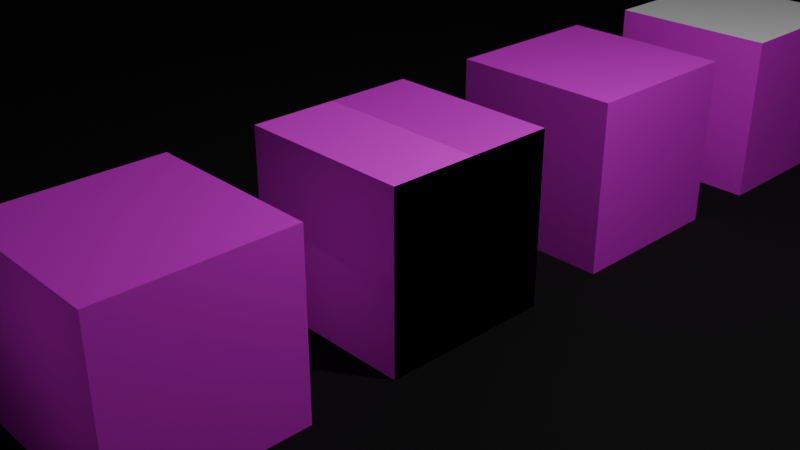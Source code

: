 # Source: Minecraft_Block.blend  (saved by Blender 4.3.34; exported with 4.5.12 LTS)
import bpy
from mathutils import Matrix  # noqa: F401  (used for matrix-valued properties, if any)

bpy.ops.wm.read_factory_settings(use_empty=True)
scene = bpy.context.scene
scene.name = 'Scene'

# ---- collections
col_collection = bpy.data.collections.new('Collection'); scene.collection.children.link(col_collection)

# ---- images (referenced by path relative to the original .blend; pixels are not part of the script)
import os
ASSET_DIR = os.environ.get("B2B_ASSET_DIR", "")  # directory of the original .blend (textures are referenced by path, not embedded)
HERE = os.path.dirname(os.path.abspath(__file__))  # packed textures are extracted next to this script under _unpacked/

def load_image(name, relpath, width, height, colorspace="sRGB"):
    """Load a texture the original file referenced (path relative to the .blend, or extracted next to this script)."""
    p = next((c for c in (os.path.join(HERE, relpath), os.path.join(ASSET_DIR, relpath)) if relpath and os.path.exists(c)), "")
    if p:
        img = bpy.data.images.load(p, check_existing=True)
        img.name = name
    else:  # same state as the original file: an image datablock whose file is absent (Cycles renders it pink)
        img = bpy.data.images.new(name, width, height)
        img.source = "FILE"
        img.filepath = "//" + (relpath or name)
    img.colorspace_settings.name = colorspace
    return img
img_dirt_29_je2_be2_webp = load_image('Dirt_29_JE2_BE2.webp', 'Dirt_29_JE2_BE2.webp', 1024, 1024, 'sRGB')
img_grass_block_29_je2_be2_webp = load_image('Grass_Block_29_JE2_BE2.webp', 'Grass_Block_29_JE2_BE2.webp', 1024, 1024, 'sRGB')
img_azalea_29_je1_webp = load_image('Azalea_29_JE1.webp', 'Azalea_29_JE1.webp', 1024, 1024, 'sRGB')
img_grass_block_side_png = load_image('grass_block_side.png', 'grass_block_side.png', 1024, 1024, 'sRGB')
img_cobblestone_png = load_image('cobblestone.png', 'cobblestone.png', 1024, 1024, 'sRGB')
img_dirt_png = load_image('dirt.png', 'dirt.png', 1024, 1024, 'sRGB')
img_oak_planks_png = load_image('oak_planks.png', 'oak_planks.png', 1024, 1024, 'sRGB')
img_stone_png = load_image('stone.png', 'stone.png', 1024, 1024, 'sRGB')

# ---- materials (node trees are filled in below, after node groups)
mat_dirt = bpy.data.materials.new('Dirt')
mat_dirt.alpha_threshold = 0.0
mat_dirt.roughness = 0.5
mat_dirt.line_color = (0.0, 0.0, 0.0, 1.0)
mat_grass_side = bpy.data.materials.new('Grass Side')
mat_grass_top = bpy.data.materials.new('Grass Top')
mat_material_003 = bpy.data.materials.new('Material.003')
mat_material_003.roughness = 0.5257
mat_material_004 = bpy.data.materials.new('Material.004')
mat_material_004.roughness = 0.5257
mat_material_007 = bpy.data.materials.new('Material.007')
mat_material_007.roughness = 0.5257
mat_material = bpy.data.materials.new('Material')
mat_material.roughness = 0.5257
mat_material_002 = bpy.data.materials.new('Material.002')
mat_material_002.roughness = 0.5257
mat_material_008 = bpy.data.materials.new('Material.008')
mat_material_008.diffuse_color = (0.0, 0.0, 0.0, 1.0)
mat_material_008.roughness = 1.0
mat_material_005 = bpy.data.materials.new('Material.005')
mat_material_005.roughness = 0.5257

# ---- material node trees
mat_dirt.use_nodes = True; mat_dirt.node_tree.nodes.clear()
_N = mat_dirt.node_tree.nodes; _L = mat_dirt.node_tree.links
n0 = _N.new('ShaderNodeOutputMaterial'); n0.name = 'Material Output'; n0.location = (300, 300)
n1 = _N.new('ShaderNodeBsdfPrincipled'); n1.name = 'Principled BSDF'; n1.location = (10, 300)
n1.inputs[3].default_value = 1.45
n2 = _N.new('ShaderNodeTexImage'); n2.name = 'Image Texture'; n2.location = (-282, 310)
n2.image = img_dirt_29_je2_be2_webp
_L.new(n1.outputs[0], n0.inputs[0])
_L.new(n2.outputs[0], n1.inputs[0])
n0.is_active_output = True
mat_grass_side.use_nodes = True; mat_grass_side.node_tree.nodes.clear()
_N = mat_grass_side.node_tree.nodes; _L = mat_grass_side.node_tree.links
n0 = _N.new('ShaderNodeBsdfPrincipled'); n0.name = 'Principled BSDF'; n0.location = (10, 300)
n1 = _N.new('ShaderNodeOutputMaterial'); n1.name = 'Material Output'; n1.location = (300, 300)
n2 = _N.new('ShaderNodeTexImage'); n2.name = 'Image Texture'; n2.location = (-308, 277)
n2.image = img_grass_block_29_je2_be2_webp
_L.new(n0.outputs[0], n1.inputs[0])
_L.new(n2.outputs[0], n0.inputs[0])
n1.is_active_output = True
mat_grass_top.use_nodes = True; mat_grass_top.node_tree.nodes.clear()
_N = mat_grass_top.node_tree.nodes; _L = mat_grass_top.node_tree.links
n0 = _N.new('ShaderNodeBsdfPrincipled'); n0.name = 'Principled BSDF'; n0.location = (10, 300)
n1 = _N.new('ShaderNodeOutputMaterial'); n1.name = 'Material Output'; n1.location = (300, 300)
n2 = _N.new('ShaderNodeTexImage'); n2.name = 'Image Texture'; n2.location = (-302, 307)
n2.image = img_azalea_29_je1_webp
_L.new(n0.outputs[0], n1.inputs[0])
_L.new(n2.outputs[0], n0.inputs[0])
n1.is_active_output = True
mat_material_003.use_nodes = True; mat_material_003.node_tree.nodes.clear()
_N = mat_material_003.node_tree.nodes; _L = mat_material_003.node_tree.links
n0 = _N.new('ShaderNodeBsdfPrincipled'); n0.name = 'Principled BSDF'; n0.location = (0, 300)
n0.inputs[2].default_value = 0.5257
n0.inputs[3].default_value = 1.45
n0.inputs[27].default_value = (0.0, 0.0, 0.0, 1.0)
n1 = _N.new('ShaderNodeOutputMaterial'); n1.name = 'Material Output'; n1.location = (280, 300)
n2 = _N.new('ShaderNodeTexImage'); n2.name = 'Image Texture'; n2.location = (-480, 300)
n2.image = img_grass_block_side_png
n3 = _N.new('ShaderNodeTexImage'); n3.name = 'Image Texture.001'; n3.location = (-480, 0)
n3.image = img_grass_block_side_png
_L.new(n2.outputs[0], n0.inputs[0])
_L.new(n3.outputs[0], n0.inputs[1])
_L.new(n0.outputs[0], n1.inputs[0])
n1.is_active_output = True
mat_material_004.use_nodes = True; mat_material_004.node_tree.nodes.clear()
_N = mat_material_004.node_tree.nodes; _L = mat_material_004.node_tree.links
n0 = _N.new('ShaderNodeBsdfPrincipled'); n0.name = 'Principled BSDF'; n0.location = (0, 300)
n0.inputs[2].default_value = 0.5257
n0.inputs[3].default_value = 1.45
n0.inputs[27].default_value = (0.0, 0.0, 0.0, 1.0)
n1 = _N.new('ShaderNodeOutputMaterial'); n1.name = 'Material Output'; n1.location = (280, 300)
_L.new(n0.outputs[0], n1.inputs[0])
n1.is_active_output = True
mat_material_007.use_nodes = True; mat_material_007.node_tree.nodes.clear()
_N = mat_material_007.node_tree.nodes; _L = mat_material_007.node_tree.links
n0 = _N.new('ShaderNodeBsdfPrincipled'); n0.name = 'Principled BSDF'; n0.location = (0, 300)
n0.inputs[2].default_value = 0.5257
n0.inputs[3].default_value = 1.45
n0.inputs[27].default_value = (0.0, 0.0, 0.0, 1.0)
n1 = _N.new('ShaderNodeOutputMaterial'); n1.name = 'Material Output'; n1.location = (280, 300)
n2 = _N.new('ShaderNodeTexImage'); n2.name = 'Image Texture'; n2.location = (-480, 300)
n2.image = img_cobblestone_png
_L.new(n2.outputs[0], n0.inputs[0])
_L.new(n0.outputs[0], n1.inputs[0])
n1.is_active_output = True
mat_material.use_nodes = True; mat_material.node_tree.nodes.clear()
_N = mat_material.node_tree.nodes; _L = mat_material.node_tree.links
n0 = _N.new('ShaderNodeBsdfPrincipled'); n0.name = 'Principled BSDF'; n0.location = (0, 300)
n0.inputs[2].default_value = 0.5257
n0.inputs[3].default_value = 1.45
n0.inputs[27].default_value = (0.0, 0.0, 0.0, 1.0)
n1 = _N.new('ShaderNodeOutputMaterial'); n1.name = 'Material Output'; n1.location = (280, 300)
n2 = _N.new('ShaderNodeTexImage'); n2.name = 'Image Texture'; n2.location = (-480, 300)
n2.image = img_dirt_png
n3 = _N.new('ShaderNodeTexImage'); n3.name = 'Image Texture.001'; n3.location = (-480, 0)
n3.image = img_dirt_png
_L.new(n2.outputs[0], n0.inputs[0])
_L.new(n3.outputs[0], n0.inputs[1])
_L.new(n0.outputs[0], n1.inputs[0])
n1.is_active_output = True
mat_material_002.use_nodes = True; mat_material_002.node_tree.nodes.clear()
_N = mat_material_002.node_tree.nodes; _L = mat_material_002.node_tree.links
n0 = _N.new('ShaderNodeBsdfPrincipled'); n0.name = 'Principled BSDF'; n0.location = (0, 300)
n0.inputs[2].default_value = 0.5257
n0.inputs[3].default_value = 1.45
n0.inputs[27].default_value = (0.0, 0.0, 0.0, 1.0)
n1 = _N.new('ShaderNodeOutputMaterial'); n1.name = 'Material Output'; n1.location = (280, 300)
n2 = _N.new('ShaderNodeTexImage'); n2.name = 'Image Texture'; n2.location = (-480, 300)
n2.image = img_oak_planks_png
n3 = _N.new('ShaderNodeTexImage'); n3.name = 'Image Texture.001'; n3.location = (-480, 0)
n3.image = img_oak_planks_png
_L.new(n2.outputs[0], n0.inputs[0])
_L.new(n3.outputs[0], n0.inputs[1])
_L.new(n0.outputs[0], n1.inputs[0])
n1.is_active_output = True
mat_material_008.use_nodes = True; mat_material_008.node_tree.nodes.clear()
_N = mat_material_008.node_tree.nodes; _L = mat_material_008.node_tree.links
n0 = _N.new('ShaderNodeBsdfPrincipled'); n0.name = 'Principled BSDF'; n0.location = (0, 300)
n0.inputs[0].default_value = (0.0, 0.0, 0.0, 1.0)
n0.inputs[2].default_value = 1.0
n0.inputs[3].default_value = 1.45
n0.inputs[27].default_value = (0.0, 0.0, 0.0, 1.0)
n1 = _N.new('ShaderNodeOutputMaterial'); n1.name = 'Material Output'; n1.location = (280, 300)
_L.new(n0.outputs[0], n1.inputs[0])
n1.is_active_output = True
mat_material_005.use_nodes = True; mat_material_005.node_tree.nodes.clear()
_N = mat_material_005.node_tree.nodes; _L = mat_material_005.node_tree.links
n0 = _N.new('ShaderNodeBsdfPrincipled'); n0.name = 'Principled BSDF'; n0.location = (0, 300)
n0.inputs[2].default_value = 0.5257
n0.inputs[3].default_value = 1.45
n0.inputs[27].default_value = (0.0, 0.0, 0.0, 1.0)
n1 = _N.new('ShaderNodeOutputMaterial'); n1.name = 'Material Output'; n1.location = (280, 300)
n2 = _N.new('ShaderNodeTexImage'); n2.name = 'Image Texture'; n2.location = (-480, 300)
n2.image = img_stone_png
n3 = _N.new('ShaderNodeTexImage'); n3.name = 'Image Texture.001'; n3.location = (-480, 0)
n3.image = img_stone_png
_L.new(n2.outputs[0], n0.inputs[0])
_L.new(n3.outputs[0], n0.inputs[1])
_L.new(n0.outputs[0], n1.inputs[0])
n1.is_active_output = True

# ---- world
world_world = bpy.data.worlds.new('World'); scene.world = world_world
world_world.use_nodes = True; world_world.node_tree.nodes.clear()
_N = world_world.node_tree.nodes; _L = world_world.node_tree.links
n0 = _N.new('ShaderNodeOutputWorld'); n0.name = 'World Output'; n0.location = (300, 300)
n1 = _N.new('ShaderNodeBackground'); n1.name = 'Background'; n1.location = (10, 300)
n1.inputs[0].default_value = (0.05088, 0.05088, 0.05088, 1.0)
_L.new(n1.outputs[0], n0.inputs[0])
n0.is_active_output = True
world_world.color = (0.05088, 0.05088, 0.05088)
world_world.sun_shadow_jitter_overblur = 0.0

# ---- cameras
cam_camera = bpy.data.cameras.new('Camera')
cam_camera.clip_end = 100.0
cam_camera.ortho_scale = 7.314

# ---- lights
light_light = bpy.data.lights.new('Light', 'POINT')
light_light.energy = 1000.0
light_light.shadow_soft_size = 0.1

# ---- meshes
me_cube = bpy.data.meshes.new('Cube')
me_cube.from_pydata([(1.0, 1.0, 1.0), (1.0, 1.0, -1.0), (1.0, -1.0, 1.0), (1.0, -1.0, -1.0), (-1.0, 1.0, 1.0), (-1.0, 1.0, -1.0), (-1.0, -1.0, 1.0), (-1.0, -1.0, -1.0)], [], [(0, 4, 6, 2), (3, 2, 6, 7), (7, 6, 4, 5), (5, 1, 3, 7), (1, 0, 2, 3), (5, 4, 0, 1)])
me_cube.polygons.foreach_set('material_index', [2, 1, 1, 0, 1, 1])
me_cube.materials.append(mat_dirt)
me_cube.materials.append(mat_grass_side)
me_cube.materials.append(mat_grass_top)
me_cube.use_mirror_vertex_groups = False
me_cube.update()
me_dirt_001_cube_003 = bpy.data.meshes.new('Dirt.001_Cube.003')
me_dirt_001_cube_003.from_pydata([(1.0, 1.0, -7.0), (1.0, -1.0, -7.0), (1.0, 1.0, -5.0), (1.0, -1.0, -5.0), (-1.0, 1.0, -7.0), (-1.0, -1.0, -7.0), (-1.0, 1.0, -5.0), (-1.0, -1.0, -5.0)], [], [(3, 2, 6, 7), (7, 6, 4, 5), (5, 1, 3, 7), (1, 0, 2, 3), (5, 4, 0, 1), (0, 4, 6, 2)])
me_dirt_001_cube_003.polygons.foreach_set('use_smooth', [True] * 6)
me_dirt_001_cube_003.polygons.foreach_set('material_index', [0, 0, 0, 0, 0, 1])
_k = set([(0, 1), (0, 2), (0, 4), (1, 3), (1, 5), (2, 3), (2, 6), (3, 7), (4, 5), (4, 6), (5, 7), (6, 7)])
me_dirt_001_cube_003.attributes.new('sharp_edge', 'BOOLEAN', 'EDGE').data.foreach_set('value', [ (min(e.vertices), max(e.vertices)) in _k for e in me_dirt_001_cube_003.edges])
_uv = me_dirt_001_cube_003.uv_layers.new(name='UVMap')
_uv.uv.foreach_set('vector', [1.0, 0.0, 1.0, 1.0, 0.0, 1.0, 0.0, 0.0, 1.0, 0.0, 1.0, 1.0, 0.0, 1.0, 0.0, 0.0, 0.0, 0.0, 1.0, 0.0, 1.0, 1.0, 0.0, 1.0, 1.0, 0.0, 1.0, 1.0, 0.0, 1.0, 0.0, 0.0, 1.0, 0.0, 1.0, 1.0, 0.0, 1.0, 0.0, 0.0, 0.0, 0.0, 1.0, 0.0, 1.0, 1.0, 0.0, 1.0])
me_dirt_001_cube_003.materials.append(mat_material_003)
me_dirt_001_cube_003.materials.append(mat_material_004)
me_dirt_001_cube_003.update()
me_dirt_001_cube_003.normals_split_custom_set([tuple(v) for v in zip(*[iter([0.0, 0.0, 1.0, 0.0, 0.0, 1.0, 0.0, 0.0, 1.0, 0.0, 0.0, 1.0, -1.0, 0.0, 0.0, -1.0, 0.0, 0.0, -1.0, 0.0, 0.0, -1.0, 0.0, 0.0, 0.0, -1.0, 0.0, 0.0, -1.0, 0.0, 0.0, -1.0, 0.0, 0.0, -1.0, 0.0, 1.0, 0.0, 0.0, 1.0, 0.0, 0.0, 1.0, 0.0, 0.0, 1.0, 0.0, 0.0, 0.0, 0.0, -1.0, 0.0, 0.0, -1.0, 0.0, 0.0, -1.0, 0.0, 0.0, -1.0, 0.0, 1.0, 0.0, 0.0, 1.0, 0.0, 0.0, 1.0, 0.0, 0.0, 1.0, 0.0])] * 3)])
me_dirt_002_cube_004 = bpy.data.meshes.new('Dirt.002_Cube.004')
me_dirt_002_cube_004.from_pydata([(1.0, 1.0, 5.0), (1.0, -1.0, 5.0), (1.0, 1.0, 7.0), (1.0, -1.0, 7.0), (-1.0, 1.0, 5.0), (-1.0, -1.0, 5.0), (-1.0, 1.0, 7.0), (-1.0, -1.0, 7.0)], [], [(0, 4, 6, 2), (3, 2, 6, 7), (7, 6, 4, 5), (5, 1, 3, 7), (1, 0, 2, 3), (5, 4, 0, 1)])
me_dirt_002_cube_004.polygons.foreach_set('use_smooth', [True] * 6)
_k = set([(0, 1), (0, 2), (0, 4), (1, 3), (1, 5), (2, 3), (2, 6), (3, 7), (4, 5), (4, 6), (5, 7), (6, 7)])
me_dirt_002_cube_004.attributes.new('sharp_edge', 'BOOLEAN', 'EDGE').data.foreach_set('value', [ (min(e.vertices), max(e.vertices)) in _k for e in me_dirt_002_cube_004.edges])
_uv = me_dirt_002_cube_004.uv_layers.new(name='UVMap')
_uv.uv.foreach_set('vector', [0.0, 0.0, 1.0, 0.0, 1.0, 1.0, 0.0, 1.0, 1.0, 0.0, 1.0, 1.0, 0.0, 1.0, 0.0, 0.0, 1.0, 0.0, 1.0, 1.0, 0.0, 1.0, 0.0, 0.0, 0.0, 0.0, 1.0, 0.0, 1.0, 1.0, 0.0, 1.0, 1.0, 0.0, 1.0, 1.0, 0.0, 1.0, 0.0, 0.0, 1.0, 0.0, 1.0, 1.0, 0.0, 1.0, 0.0, 0.0])
me_dirt_002_cube_004.materials.append(mat_material_007)
me_dirt_002_cube_004.update()
me_dirt_002_cube_004.normals_split_custom_set([tuple(v) for v in zip(*[iter([0.0, 1.0, 0.0, 0.0, 1.0, 0.0, 0.0, 1.0, 0.0, 0.0, 1.0, 0.0, 0.0, 0.0, 1.0, 0.0, 0.0, 1.0, 0.0, 0.0, 1.0, 0.0, 0.0, 1.0, -1.0, 0.0, 0.0, -1.0, 0.0, 0.0, -1.0, 0.0, 0.0, -1.0, 0.0, 0.0, 0.0, -1.0, 0.0, 0.0, -1.0, 0.0, 0.0, -1.0, 0.0, 0.0, -1.0, 0.0, 1.0, 0.0, 0.0, 1.0, 0.0, 0.0, 1.0, 0.0, 0.0, 1.0, 0.0, 0.0, 0.0, 0.0, -1.0, 0.0, 0.0, -1.0, 0.0, 0.0, -1.0, 0.0, 0.0, -1.0])] * 3)])
me_dirt_cube = bpy.data.meshes.new('Dirt_Cube')
me_dirt_cube.from_pydata([(1.0, 1.0, -1.0), (1.0, -1.0, -1.0), (1.0, 1.0, 1.0), (1.0, -1.0, 1.0), (-1.0, 1.0, -1.0), (-1.0, -1.0, -1.0), (-1.0, 1.0, 1.0), (-1.0, -1.0, 1.0)], [], [(0, 4, 6, 2), (3, 2, 6, 7), (7, 6, 4, 5), (5, 1, 3, 7), (1, 0, 2, 3), (5, 4, 0, 1)])
me_dirt_cube.polygons.foreach_set('use_smooth', [True] * 6)
_k = set([(0, 1), (0, 2), (0, 4), (1, 3), (1, 5), (2, 3), (2, 6), (3, 7), (4, 5), (4, 6), (5, 7), (6, 7)])
me_dirt_cube.attributes.new('sharp_edge', 'BOOLEAN', 'EDGE').data.foreach_set('value', [ (min(e.vertices), max(e.vertices)) in _k for e in me_dirt_cube.edges])
_uv = me_dirt_cube.uv_layers.new(name='UVMap')
_uv.uv.foreach_set('vector', [0.0, 0.0, 1.0, 0.0, 1.0, 1.0, 0.0, 1.0, 0.0, 0.0, 1.0, 0.0, 1.0, 1.0, 0.0, 1.0, 0.0, 0.0, 1.0, 0.0, 1.0, 1.0, 0.0, 1.0, 0.0, 0.0, 1.0, 0.0, 1.0, 1.0, 0.0, 1.0, 0.0, 0.0, 1.0, 0.0, 1.0, 1.0, 0.0, 1.0, 0.0, 0.0, 1.0, 0.0, 1.0, 1.0, 0.0, 1.0])
me_dirt_cube.materials.append(mat_material)
me_dirt_cube.update()
me_dirt_cube.normals_split_custom_set([tuple(v) for v in zip(*[iter([0.0, 1.0, 0.0, 0.0, 1.0, 0.0, 0.0, 1.0, 0.0, 0.0, 1.0, 0.0, 0.0, 0.0, 1.0, 0.0, 0.0, 1.0, 0.0, 0.0, 1.0, 0.0, 0.0, 1.0, -1.0, 0.0, 0.0, -1.0, 0.0, 0.0, -1.0, 0.0, 0.0, -1.0, 0.0, 0.0, 0.0, -1.0, 0.0, 0.0, -1.0, 0.0, 0.0, -1.0, 0.0, 0.0, -1.0, 0.0, 1.0, 0.0, 0.0, 1.0, 0.0, 0.0, 1.0, 0.0, 0.0, 1.0, 0.0, 0.0, 0.0, 0.0, -1.0, 0.0, 0.0, -1.0, 0.0, 0.0, -1.0, 0.0, 0.0, -1.0])] * 3)])
me_oak_planks_cube_002 = bpy.data.meshes.new('Oak_Planks_Cube.002')
me_oak_planks_cube_002.from_pydata([(1.0, 1.0, 2.0), (1.0, -1.0, 2.0), (1.0, 1.0, 4.0), (1.0, -1.0, 4.0), (-1.0, 1.0, 2.0), (-1.0, -1.0, 2.0), (-1.0, 1.0, 4.0), (-1.0, -1.0, 4.0)], [], [(0, 4, 6, 2), (3, 2, 6, 7), (7, 6, 4, 5), (5, 1, 3, 7), (1, 0, 2, 3), (5, 4, 0, 1)])
me_oak_planks_cube_002.polygons.foreach_set('use_smooth', [True] * 6)
_k = set([(0, 1), (0, 2), (0, 4), (1, 3), (1, 5), (2, 3), (2, 6), (3, 7), (4, 5), (4, 6), (5, 7), (6, 7)])
me_oak_planks_cube_002.attributes.new('sharp_edge', 'BOOLEAN', 'EDGE').data.foreach_set('value', [ (min(e.vertices), max(e.vertices)) in _k for e in me_oak_planks_cube_002.edges])
_uv = me_oak_planks_cube_002.uv_layers.new(name='UVMap')
_uv.uv.foreach_set('vector', [0.0, 0.0, 1.0, 0.0, 1.0, 1.0, 0.0, 1.0, 0.0, 0.0, 1.0, 0.0, 1.0, 1.0, 0.0, 1.0, 0.0, 0.0, 1.0, 0.0, 1.0, 1.0, 0.0, 1.0, 0.0, 0.0, 1.0, 0.0, 1.0, 1.0, 0.0, 1.0, 0.0, 0.0, 1.0, 0.0, 1.0, 1.0, 0.0, 1.0, 0.0, 0.0, 1.0, 0.0, 1.0, 1.0, 0.0, 1.0])
me_oak_planks_cube_002.materials.append(mat_material_002)
me_oak_planks_cube_002.update()
me_oak_planks_cube_002.normals_split_custom_set([tuple(v) for v in zip(*[iter([0.0, 1.0, 0.0, 0.0, 1.0, 0.0, 0.0, 1.0, 0.0, 0.0, 1.0, 0.0, 0.0, 0.0, 1.0, 0.0, 0.0, 1.0, 0.0, 0.0, 1.0, 0.0, 0.0, 1.0, -1.0, 0.0, 0.0, -1.0, 0.0, 0.0, -1.0, 0.0, 0.0, -1.0, 0.0, 0.0, 0.0, -1.0, 0.0, 0.0, -1.0, 0.0, 0.0, -1.0, 0.0, 0.0, -1.0, 0.0, 1.0, 0.0, 0.0, 1.0, 0.0, 0.0, 1.0, 0.0, 0.0, 1.0, 0.0, 0.0, 0.0, 0.0, -1.0, 0.0, 0.0, -1.0, 0.0, 0.0, -1.0, 0.0, 0.0, -1.0])] * 3)])
me_plane = bpy.data.meshes.new('Plane')
me_plane.from_pydata([(11.29, -1.0, 11.29), (-11.29, 4.463, 11.29), (11.29, 4.463, -11.29), (-8.084, -1.0, 11.29), (-11.29, 2.204, 11.29), (-8.349, -0.9891, 11.29), (-8.611, -0.9563, 11.29), (-8.871, -0.902, 11.29), (-9.124, -0.8264, 11.29), (-9.371, -0.7302, 11.29), (-9.609, -0.6139, 11.29), (-9.836, -0.4783, 11.29), (-10.05, -0.3245, 11.29), (-10.25, -0.1533, 11.29), (-10.44, 0.03389, 11.29), (-10.61, 0.2359, 11.29), (-10.77, 0.4514, 11.29), (-10.9, 0.6789, 11.29), (-11.02, 0.9168, 11.29), (-11.11, 1.163, 11.29), (-11.19, 1.417, 11.29), (-11.24, 1.676, 11.29), (-11.28, 1.939, 11.29), (-11.29, 2.204, -8.084), (-8.084, -1.0, -8.084), (-8.084, 2.204, -11.29), (-11.28, 1.939, -8.084), (-11.24, 1.676, -8.084), (-11.19, 1.417, -8.084), (-11.11, 1.163, -8.084), (-11.02, 0.9168, -8.084), (-10.9, 0.6789, -8.084), (-10.77, 0.4514, -8.084), (-10.61, 0.2359, -8.084), (-10.44, 0.03389, -8.084), (-11.28, 2.204, -8.349), (-11.27, 1.935, -8.351), (-11.23, 1.666, -8.352), (-11.17, 1.402, -8.353), (-11.1, 1.145, -8.354), (-11.0, 0.8988, -8.354), (-10.88, 0.6639, -8.354), (-10.75, 0.4419, -8.354), (-10.6, 0.2334, -8.354), (-10.43, 0.03909, -8.354), (-11.24, 2.204, -8.611), (-11.23, 1.933, -8.619), (-11.19, 1.66, -8.623), (-11.14, 1.391, -8.625), (-11.06, 1.134, -8.626), (-10.96, 0.8899, -8.625), (-10.84, 0.6598, -8.624), (-10.71, 0.4447, -8.622), (-10.56, 0.2446, -8.621), (-10.4, 0.05908, -8.62), (-11.19, 2.204, -8.871), (-11.17, 1.932, -8.883), (-11.14, 1.657, -8.891), (-11.07, 1.387, -8.894), (-10.99, 1.131, -8.893), (-10.89, 0.8904, -8.89), (-10.78, 0.6663, -8.885), (-10.65, 0.4591, -8.879), (-10.51, 0.2682, -8.875), (-10.36, 0.09212, -8.873), (-11.11, 2.204, -9.124), (-11.1, 1.931, -9.141), (-11.06, 1.656, -9.15), (-10.99, 1.388, -9.152), (-10.91, 1.134, -9.148), (-10.81, 0.8988, -9.14), (-10.7, 0.6817, -9.129), (-10.58, 0.4831, -9.119), (-10.45, 0.3016, -9.11), (-10.31, 0.1352, -9.105), (-11.02, 2.204, -9.371), (-11.0, 1.931, -9.389), (-10.96, 1.657, -9.397), (-10.89, 1.392, -9.395), (-10.81, 1.143, -9.386), (-10.72, 0.9134, -9.372), (-10.61, 0.7038, -9.354), (-10.5, 0.5141, -9.337), (-10.38, 0.342, -9.323), (-10.25, 0.1853, -9.315), (-10.9, 2.204, -9.609), (-10.88, 1.932, -9.625), (-10.84, 1.66, -9.629), (-10.78, 1.398, -9.622), (-10.7, 1.154, -9.606), (-10.61, 0.9315, -9.583), (-10.52, 0.7298, -9.557), (-10.41, 0.5488, -9.532), (-10.3, 0.3861, -9.512), (-10.18, 0.2393, -9.5), (-10.77, 2.204, -9.836), (-10.75, 1.932, -9.847), (-10.71, 1.663, -9.845), (-10.65, 1.405, -9.83), (-10.58, 1.166, -9.806), (-10.5, 0.9493, -9.774), (-10.41, 0.7548, -9.739), (-10.32, 0.5821, -9.705), (-10.22, 0.429, -9.678), (-10.12, 0.2929, -9.661), (-10.61, 2.204, -10.05), (-10.59, 1.933, -10.06), (-10.56, 1.665, -10.05), (-10.51, 1.411, -10.02), (-10.45, 1.176, -9.988), (-10.38, 0.9639, -9.947), (-10.3, 0.775, -9.902), (-10.22, 0.6096, -9.859), (-10.14, 0.4661, -9.822), (-10.05, 0.3424, -9.798), (-10.44, 2.204, -10.25), (-10.43, 1.933, -10.25), (-10.4, 1.667, -10.23), (-10.36, 1.415, -10.2), (-10.31, 1.182, -10.15), (-10.25, 0.9729, -10.1), (-10.18, 0.7873, -10.05), (-10.12, 0.6266, -9.995), (-10.05, 0.4903, -9.945), (-9.985, 0.3804, -9.907), (-8.084, -0.9891, -8.349), (-8.084, -0.9563, -8.611), (-8.084, -0.902, -8.871), (-8.084, -0.8264, -9.124), (-8.084, -0.7302, -9.371), (-8.084, -0.6139, -9.609), (-8.084, -0.4783, -9.836), (-8.084, -0.3245, -10.05), (-8.084, -0.1533, -10.25), (-8.349, -0.9891, -8.084), (-8.351, -0.9776, -8.353), (-8.352, -0.9432, -8.622), (-8.353, -0.8863, -8.886), (-8.354, -0.808, -9.143), (-8.354, -0.7097, -9.389), (-8.354, -0.5927, -9.624), (-8.354, -0.4584, -9.846), (-8.354, -0.308, -10.05), (-8.354, -0.1426, -10.25), (-8.611, -0.9563, -8.084), (-8.619, -0.9435, -8.355), (-8.623, -0.9071, -8.628), (-8.625, -0.8477, -8.896), (-8.626, -0.7672, -9.154), (-8.625, -0.6677, -9.398), (-8.624, -0.5511, -9.628), (-8.622, -0.4193, -9.843), (-8.621, -0.2738, -10.04), (-8.62, -0.1152, -10.23), (-8.871, -0.902, -8.084), (-8.883, -0.8868, -8.356), (-8.891, -0.848, -8.631), (-8.894, -0.7864, -8.901), (-8.893, -0.7046, -9.157), (-8.89, -0.6052, -9.398), (-8.885, -0.4906, -9.622), (-8.879, -0.363, -9.829), (-8.875, -0.2237, -10.02), (-8.873, -0.07302, -10.2), (-9.124, -0.8264, -8.084), (-9.141, -0.8084, -8.357), (-9.15, -0.7674, -8.632), (-9.152, -0.7045, -8.9), (-9.148, -0.6226, -9.153), (-9.14, -0.5251, -9.389), (-9.129, -0.4145, -9.606), (-9.119, -0.2929, -9.805), (-9.11, -0.1613, -9.986), (-9.105, -0.01957, -10.15), (-9.371, -0.7302, -8.084), (-9.389, -0.7098, -8.357), (-9.397, -0.6673, -8.631), (-9.395, -0.6044, -8.896), (-9.386, -0.5245, -9.145), (-9.372, -0.431, -9.374), (-9.354, -0.3266, -9.584), (-9.337, -0.213, -9.774), (-9.323, -0.09054, -9.946), (-9.315, 0.04129, -10.1), (-9.609, -0.6139, -8.084), (-9.625, -0.5922, -8.356), (-9.629, -0.5499, -8.628), (-9.622, -0.489, -8.89), (-9.606, -0.4132, -9.133), (-9.583, -0.3259, -9.356), (-9.557, -0.2299, -9.558), (-9.532, -0.1262, -9.739), (-9.512, -0.01454, -9.902), (-9.5, 0.1063, -10.05), (-9.836, -0.4783, -8.084), (-9.847, -0.4573, -8.356), (-9.845, -0.4173, -8.625), (-9.83, -0.3607, -8.883), (-9.806, -0.2911, -9.122), (-9.774, -0.2119, -9.339), (-9.739, -0.1258, -9.533), (-9.705, -0.03366, -9.706), (-9.678, 0.06503, -9.859), (-9.661, 0.1725, -9.995), (-10.05, -0.3245, -8.084), (-10.06, -0.3065, -8.355), (-10.05, -0.2713, -8.623), (-10.02, -0.221, -8.877), (-9.988, -0.1593, -9.112), (-9.947, -0.08934, -9.324), (-9.902, -0.01397, -9.513), (-9.859, 0.06521, -9.678), (-9.822, 0.148, -9.822), (-9.798, 0.238, -9.945), (-10.25, -0.1533, -8.084), (-10.25, -0.1409, -8.355), (-10.23, -0.1126, -8.62), (-10.2, -0.07037, -8.873), (-10.15, -0.01765, -9.106), (-10.1, 0.0424, -9.315), (-10.05, 0.1068, -9.501), (-9.995, 0.1727, -9.661), (-9.945, 0.2381, -9.798), (-9.907, 0.3024, -9.907), (-8.349, 2.204, -11.28), (-8.611, 2.204, -11.24), (-8.871, 2.204, -11.19), (-9.124, 2.204, -11.11), (-9.371, 2.204, -11.02), (-9.609, 2.204, -10.9), (-9.836, 2.204, -10.77), (-10.05, 2.204, -10.61), (-10.25, 2.204, -10.44), (-8.084, 1.939, -11.28), (-8.353, 1.937, -11.27), (-8.622, 1.936, -11.23), (-8.886, 1.935, -11.17), (-9.143, 1.934, -11.1), (-9.389, 1.934, -11.0), (-9.624, 1.934, -10.88), (-9.846, 1.934, -10.75), (-10.05, 1.934, -10.6), (-10.25, 1.934, -10.43), (-8.084, 1.676, -11.24), (-8.355, 1.669, -11.23), (-8.628, 1.665, -11.19), (-8.896, 1.663, -11.14), (-9.154, 1.662, -11.06), (-9.398, 1.662, -10.96), (-9.628, 1.664, -10.84), (-9.843, 1.666, -10.71), (-10.04, 1.667, -10.56), (-10.23, 1.668, -10.4), (-8.084, 1.417, -11.19), (-8.356, 1.404, -11.17), (-8.631, 1.397, -11.14), (-8.901, 1.394, -11.07), (-9.157, 1.394, -10.99), (-9.398, 1.398, -10.89), (-9.622, 1.403, -10.78), (-9.829, 1.408, -10.65), (-10.02, 1.413, -10.51), (-10.2, 1.415, -10.36), (-8.084, 1.163, -11.11), (-8.357, 1.147, -11.1), (-8.632, 1.138, -11.06), (-8.9, 1.136, -10.99), (-9.153, 1.14, -10.91), (-9.389, 1.148, -10.81), (-9.606, 1.159, -10.7), (-9.805, 1.169, -10.58), (-9.986, 1.178, -10.45), (-10.15, 1.183, -10.31), (-8.084, 0.9168, -11.02), (-8.357, 0.8993, -11.0), (-8.631, 0.8912, -10.96), (-8.896, 0.8925, -10.89), (-9.145, 0.9016, -10.81), (-9.374, 0.9163, -10.72), (-9.584, 0.9341, -10.61), (-9.774, 0.9513, -10.5), (-9.946, 0.9651, -10.38), (-10.1, 0.9733, -10.25), (-8.084, 0.6789, -10.9), (-8.356, 0.6633, -10.88), (-8.628, 0.6591, -10.84), (-8.89, 0.6661, -10.78), (-9.133, 0.6823, -10.7), (-9.356, 0.705, -10.61), (-9.558, 0.731, -10.52), (-9.739, 0.7558, -10.41), (-9.902, 0.7756, -10.3), (-10.05, 0.7875, -10.18), (-8.084, 0.4514, -10.77), (-8.356, 0.4405, -10.75), (-8.625, 0.4427, -10.71), (-8.883, 0.4575, -10.65), (-9.122, 0.4823, -10.58), (-9.339, 0.514, -10.5), (-9.533, 0.5491, -10.41), (-9.706, 0.5824, -10.32), (-9.859, 0.6099, -10.22), (-9.995, 0.6267, -10.12), (-8.084, 0.2359, -10.61), (-8.355, 0.2316, -10.59), (-8.623, 0.242, -10.56), (-8.877, 0.2658, -10.51), (-9.112, 0.3001, -10.45), (-9.324, 0.3413, -10.38), (-9.513, 0.3859, -10.3), (-9.678, 0.429, -10.22), (-9.822, 0.4662, -10.14), (-9.945, 0.4904, -10.05), (-8.084, 0.03389, -10.44), (-8.355, 0.03722, -10.43), (-8.62, 0.05635, -10.4), (-8.873, 0.08956, -10.36), (-9.106, 0.1335, -10.31), (-9.315, 0.1844, -10.25), (-9.501, 0.2389, -10.18), (-9.661, 0.2928, -10.12), (-9.798, 0.3424, -10.05), (-9.907, 0.3804, -9.985), (11.29, 2.204, -11.29), (11.29, -1.0, -8.084), (11.29, 1.939, -11.28), (11.29, 1.676, -11.24), (11.29, 1.417, -11.19), (11.29, 1.163, -11.11), (11.29, 0.9168, -11.02), (11.29, 0.6789, -10.9), (11.29, 0.4514, -10.77), (11.29, 0.2359, -10.61), (11.29, 0.03389, -10.44), (11.29, -0.1533, -10.25), (11.29, -0.3245, -10.05), (11.29, -0.4783, -9.836), (11.29, -0.6139, -9.609), (11.29, -0.7302, -9.371), (11.29, -0.8264, -9.124), (11.29, -0.902, -8.871), (11.29, -0.9563, -8.611), (11.29, -0.9891, -8.349), (-11.29, 4.463, -8.084), (-8.084, 4.463, -11.29), (-11.28, 4.463, -8.349), (-11.24, 4.463, -8.611), (-11.19, 4.463, -8.871), (-11.11, 4.463, -9.124), (-11.02, 4.463, -9.371), (-10.9, 4.463, -9.609), (-10.77, 4.463, -9.836), (-10.61, 4.463, -10.05), (-10.44, 4.463, -10.25), (-10.25, 4.463, -10.44), (-10.05, 4.463, -10.61), (-9.836, 4.463, -10.77), (-9.609, 4.463, -10.9), (-9.371, 4.463, -11.02), (-9.124, 4.463, -11.11), (-8.871, 4.463, -11.19), (-8.611, 4.463, -11.24), (-8.349, 4.463, -11.28)], [], [(25, 323, 2, 344), (3, 0, 324, 24), (23, 26, 36, 35), (26, 27, 37, 36), (27, 28, 38, 37), (28, 29, 39, 38), (29, 30, 40, 39), (30, 31, 41, 40), (31, 32, 42, 41), (32, 33, 43, 42), (33, 34, 44, 43), (34, 214, 215, 44), (35, 36, 46, 45), (36, 37, 47, 46), (37, 38, 48, 47), (38, 39, 49, 48), (39, 40, 50, 49), (40, 41, 51, 50), (41, 42, 52, 51), (42, 43, 53, 52), (43, 44, 54, 53), (44, 215, 216, 54), (45, 46, 56, 55), (46, 47, 57, 56), (47, 48, 58, 57), (48, 49, 59, 58), (49, 50, 60, 59), (50, 51, 61, 60), (51, 52, 62, 61), (52, 53, 63, 62), (53, 54, 64, 63), (54, 216, 217, 64), (55, 56, 66, 65), (56, 57, 67, 66), (57, 58, 68, 67), (58, 59, 69, 68), (59, 60, 70, 69), (60, 61, 71, 70), (61, 62, 72, 71), (62, 63, 73, 72), (63, 64, 74, 73), (64, 217, 218, 74), (65, 66, 76, 75), (66, 67, 77, 76), (67, 68, 78, 77), (68, 69, 79, 78), (69, 70, 80, 79), (70, 71, 81, 80), (71, 72, 82, 81), (72, 73, 83, 82), (73, 74, 84, 83), (74, 218, 219, 84), (75, 76, 86, 85), (76, 77, 87, 86), (77, 78, 88, 87), (78, 79, 89, 88), (79, 80, 90, 89), (80, 81, 91, 90), (81, 82, 92, 91), (82, 83, 93, 92), (83, 84, 94, 93), (84, 219, 220, 94), (85, 86, 96, 95), (86, 87, 97, 96), (87, 88, 98, 97), (88, 89, 99, 98), (89, 90, 100, 99), (90, 91, 101, 100), (91, 92, 102, 101), (92, 93, 103, 102), (93, 94, 104, 103), (94, 220, 221, 104), (95, 96, 106, 105), (96, 97, 107, 106), (97, 98, 108, 107), (98, 99, 109, 108), (99, 100, 110, 109), (100, 101, 111, 110), (101, 102, 112, 111), (102, 103, 113, 112), (103, 104, 114, 113), (104, 221, 222, 114), (105, 106, 116, 115), (106, 107, 117, 116), (107, 108, 118, 117), (108, 109, 119, 118), (109, 110, 120, 119), (110, 111, 121, 120), (111, 112, 122, 121), (112, 113, 123, 122), (113, 114, 124, 123), (114, 222, 223, 124), (24, 125, 135, 134), (125, 126, 136, 135), (126, 127, 137, 136), (127, 128, 138, 137), (128, 129, 139, 138), (129, 130, 140, 139), (130, 131, 141, 140), (131, 132, 142, 141), (132, 133, 143, 142), (133, 313, 314, 143), (134, 135, 145, 144), (135, 136, 146, 145), (136, 137, 147, 146), (137, 138, 148, 147), (138, 139, 149, 148), (139, 140, 150, 149), (140, 141, 151, 150), (141, 142, 152, 151), (142, 143, 153, 152), (143, 314, 315, 153), (144, 145, 155, 154), (145, 146, 156, 155), (146, 147, 157, 156), (147, 148, 158, 157), (148, 149, 159, 158), (149, 150, 160, 159), (150, 151, 161, 160), (151, 152, 162, 161), (152, 153, 163, 162), (153, 315, 316, 163), (154, 155, 165, 164), (155, 156, 166, 165), (156, 157, 167, 166), (157, 158, 168, 167), (158, 159, 169, 168), (159, 160, 170, 169), (160, 161, 171, 170), (161, 162, 172, 171), (162, 163, 173, 172), (163, 316, 317, 173), (164, 165, 175, 174), (165, 166, 176, 175), (166, 167, 177, 176), (167, 168, 178, 177), (168, 169, 179, 178), (169, 170, 180, 179), (170, 171, 181, 180), (171, 172, 182, 181), (172, 173, 183, 182), (173, 317, 318, 183), (174, 175, 185, 184), (175, 176, 186, 185), (176, 177, 187, 186), (177, 178, 188, 187), (178, 179, 189, 188), (179, 180, 190, 189), (180, 181, 191, 190), (181, 182, 192, 191), (182, 183, 193, 192), (183, 318, 319, 193), (184, 185, 195, 194), (185, 186, 196, 195), (186, 187, 197, 196), (187, 188, 198, 197), (188, 189, 199, 198), (189, 190, 200, 199), (190, 191, 201, 200), (191, 192, 202, 201), (192, 193, 203, 202), (193, 319, 320, 203), (194, 195, 205, 204), (195, 196, 206, 205), (196, 197, 207, 206), (197, 198, 208, 207), (198, 199, 209, 208), (199, 200, 210, 209), (200, 201, 211, 210), (201, 202, 212, 211), (202, 203, 213, 212), (203, 320, 321, 213), (204, 205, 215, 214), (205, 206, 216, 215), (206, 207, 217, 216), (207, 208, 218, 217), (208, 209, 219, 218), (209, 210, 220, 219), (210, 211, 221, 220), (211, 212, 222, 221), (212, 213, 223, 222), (213, 321, 322, 223), (25, 224, 234, 233), (224, 225, 235, 234), (225, 226, 236, 235), (226, 227, 237, 236), (227, 228, 238, 237), (228, 229, 239, 238), (229, 230, 240, 239), (230, 231, 241, 240), (231, 232, 242, 241), (232, 115, 116, 242), (233, 234, 244, 243), (234, 235, 245, 244), (235, 236, 246, 245), (236, 237, 247, 246), (237, 238, 248, 247), (238, 239, 249, 248), (239, 240, 250, 249), (240, 241, 251, 250), (241, 242, 252, 251), (242, 116, 117, 252), (243, 244, 254, 253), (244, 245, 255, 254), (245, 246, 256, 255), (246, 247, 257, 256), (247, 248, 258, 257), (248, 249, 259, 258), (249, 250, 260, 259), (250, 251, 261, 260), (251, 252, 262, 261), (252, 117, 118, 262), (253, 254, 264, 263), (254, 255, 265, 264), (255, 256, 266, 265), (256, 257, 267, 266), (257, 258, 268, 267), (258, 259, 269, 268), (259, 260, 270, 269), (260, 261, 271, 270), (261, 262, 272, 271), (262, 118, 119, 272), (263, 264, 274, 273), (264, 265, 275, 274), (265, 266, 276, 275), (266, 267, 277, 276), (267, 268, 278, 277), (268, 269, 279, 278), (269, 270, 280, 279), (270, 271, 281, 280), (271, 272, 282, 281), (272, 119, 120, 282), (273, 274, 284, 283), (274, 275, 285, 284), (275, 276, 286, 285), (276, 277, 287, 286), (277, 278, 288, 287), (278, 279, 289, 288), (279, 280, 290, 289), (280, 281, 291, 290), (281, 282, 292, 291), (282, 120, 121, 292), (283, 284, 294, 293), (284, 285, 295, 294), (285, 286, 296, 295), (286, 287, 297, 296), (287, 288, 298, 297), (288, 289, 299, 298), (289, 290, 300, 299), (290, 291, 301, 300), (291, 292, 302, 301), (292, 121, 122, 302), (293, 294, 304, 303), (294, 295, 305, 304), (295, 296, 306, 305), (296, 297, 307, 306), (297, 298, 308, 307), (298, 299, 309, 308), (299, 300, 310, 309), (300, 301, 311, 310), (301, 302, 312, 311), (302, 122, 123, 312), (303, 304, 314, 313), (304, 305, 315, 314), (305, 306, 316, 315), (306, 307, 317, 316), (307, 308, 318, 317), (308, 309, 319, 318), (309, 310, 320, 319), (310, 311, 321, 320), (311, 312, 322, 321), (312, 123, 124, 322), (124, 223, 322), (23, 4, 22, 26), (26, 22, 21, 27), (27, 21, 20, 28), (28, 20, 19, 29), (29, 19, 18, 30), (30, 18, 17, 31), (31, 17, 16, 32), (32, 16, 15, 33), (33, 15, 14, 34), (34, 14, 13, 214), (214, 13, 12, 204), (204, 12, 11, 194), (194, 11, 10, 184), (184, 10, 9, 174), (174, 9, 8, 164), (164, 8, 7, 154), (154, 7, 6, 144), (144, 6, 5, 134), (134, 5, 3, 24), (323, 25, 233, 325), (325, 233, 243, 326), (326, 243, 253, 327), (327, 253, 263, 328), (328, 263, 273, 329), (329, 273, 283, 330), (330, 283, 293, 331), (331, 293, 303, 332), (332, 303, 313, 333), (333, 313, 133, 334), (334, 133, 132, 335), (335, 132, 131, 336), (336, 131, 130, 337), (337, 130, 129, 338), (338, 129, 128, 339), (339, 128, 127, 340), (340, 127, 126, 341), (341, 126, 125, 342), (342, 125, 24, 324), (343, 23, 35, 345), (345, 35, 45, 346), (346, 45, 55, 347), (347, 55, 65, 348), (348, 65, 75, 349), (349, 75, 85, 350), (350, 85, 95, 351), (351, 95, 105, 352), (352, 105, 115, 353), (353, 115, 232, 354), (354, 232, 231, 355), (355, 231, 230, 356), (356, 230, 229, 357), (357, 229, 228, 358), (358, 228, 227, 359), (359, 227, 226, 360), (360, 226, 225, 361), (361, 225, 224, 362), (362, 224, 25, 344), (4, 23, 343, 1)])
me_plane.polygons.foreach_set('use_smooth', [True] * 331)
_uv = me_plane.uv_layers.new(name='UVMap')
_uv.uv.foreach_set('vector', [0.1419, 1.0, 1.0, 1.0, 1.0, 1.0, 0.1419, 1.0, 0.1419, 0.0, 1.0, 0.0, 1.0, 0.8581, 0.1419, 0.8581, 0.0, 0.8581, 0.0, 0.8581, 0.0, 0.8699, 0.0, 0.8698, 0.0, 0.8581, 0.0, 0.8581, 0.0, 0.8699, 0.0, 0.8699, 0.0, 0.8581, 0.0, 0.8581, 0.0, 0.87, 0.0, 0.8699, 0.0, 0.8581, 0.0, 0.8581, 0.0, 0.87, 0.0, 0.87, 0.0, 0.8581, 0.0, 0.8581, 0.0, 0.8701, 0.0, 0.87, 0.0, 0.8581, 0.0, 0.8581, 0.0, 0.8701, 0.0, 0.8701, 0.0, 0.8581, 0.0, 0.8581, 0.0, 0.8701, 0.0, 0.8701, 0.0, 0.8581, 0.0, 0.8581, 0.0, 0.8701, 0.0, 0.8701, 0.0, 0.8581, 0.0, 0.8581, 0.0, 0.8701, 0.0, 0.8701, 0.0, 0.8581, 0.0, 0.8581, 0.0, 0.8701, 0.0, 0.8701, 0.0, 0.8698, 0.0, 0.8699, 0.0, 0.8818, 0.0, 0.8814, 0.0, 0.8699, 0.0, 0.8699, 0.0, 0.882, 0.0, 0.8818, 0.0, 0.8699, 0.0, 0.87, 0.0, 0.8821, 0.0, 0.882, 0.0, 0.87, 0.0, 0.87, 0.0, 0.8821, 0.0, 0.8821, 0.0, 0.87, 0.0, 0.8701, 0.0, 0.8821, 0.0, 0.8821, 0.0, 0.8701, 0.0, 0.8701, 0.0, 0.882, 0.0, 0.8821, 0.0, 0.8701, 0.0, 0.8701, 0.0, 0.8819, 0.0, 0.882, 0.0, 0.8701, 0.0, 0.8701, 0.0, 0.8819, 0.0, 0.8819, 0.0, 0.8701, 0.0, 0.8701, 0.0, 0.8818, 0.0, 0.8819, 0.0, 0.8701, 0.0, 0.8701, 0.0, 0.8818, 0.0, 0.8818, 0.0, 0.8814, 0.0, 0.8818, 0.0, 0.8935, 0.0, 0.8929, 0.0, 0.8818, 0.0, 0.882, 0.0, 0.8938, 0.0, 0.8935, 0.0, 0.882, 0.0, 0.8821, 0.0, 0.894, 0.0, 0.8938, 0.0, 0.8821, 0.0, 0.8821, 0.0, 0.8939, 0.0, 0.894, 0.0, 0.8821, 0.0, 0.8821, 0.0, 0.8938, 0.0, 0.8939, 0.0, 0.8821, 0.0, 0.882, 0.0, 0.8936, 0.0, 0.8938, 0.0, 0.882, 0.0, 0.8819, 0.0, 0.8933, 0.0, 0.8936, 0.0, 0.8819, 0.0, 0.8819, 0.0, 0.8931, 0.0, 0.8933, 0.0, 0.8819, 0.0, 0.8818, 0.0, 0.893, 0.0, 0.8931, 0.0, 0.8818, 0.0, 0.8818, 0.0, 0.893, 0.0, 0.893, 0.0, 0.8929, 0.0, 0.8935, 0.0, 0.9049, 0.0, 0.9042, 0.0, 0.8935, 0.0, 0.8938, 0.0, 0.9053, 0.0, 0.9049, 0.0, 0.8938, 0.0, 0.894, 0.0, 0.9054, 0.0, 0.9053, 0.0, 0.894, 0.0, 0.8939, 0.0, 0.9052, 0.0, 0.9054, 0.0, 0.8939, 0.0, 0.8938, 0.0, 0.9049, 0.0, 0.9052, 0.0, 0.8938, 0.0, 0.8936, 0.0, 0.9044, 0.0, 0.9049, 0.0, 0.8936, 0.0, 0.8933, 0.0, 0.9039, 0.0, 0.9044, 0.0, 0.8933, 0.0, 0.8931, 0.0, 0.9035, 0.0, 0.9039, 0.0, 0.8931, 0.0, 0.893, 0.0, 0.9033, 0.0, 0.9035, 0.0, 0.893, 0.0, 0.893, 0.0, 0.9033, 0.0, 0.9033, 0.0, 0.9042, 0.0, 0.9049, 0.0, 0.9159, 0.0, 0.9151, 0.0, 0.9049, 0.0, 0.9053, 0.0, 0.9162, 0.0, 0.9159, 0.0, 0.9053, 0.0, 0.9054, 0.0, 0.9162, 0.0, 0.9162, 0.0, 0.9054, 0.0, 0.9052, 0.0, 0.9158, 0.0, 0.9162, 0.0, 0.9052, 0.0, 0.9049, 0.0, 0.9151, 0.0, 0.9158, 0.0, 0.9049, 0.0, 0.9044, 0.0, 0.9143, 0.0, 0.9151, 0.0, 0.9044, 0.0, 0.9039, 0.0, 0.9136, 0.0, 0.9143, 0.0, 0.9039, 0.0, 0.9035, 0.0, 0.913, 0.0, 0.9136, 0.0, 0.9035, 0.0, 0.9033, 0.0, 0.9126, 0.0, 0.913, 0.0, 0.9033, 0.0, 0.9033, 0.0, 0.9126, 0.0, 0.9126, 0.0, 0.9151, 0.0, 0.9159, 0.0, 0.9263, 0.0, 0.9256, 0.0, 0.9159, 0.0, 0.9162, 0.0, 0.9265, 0.0, 0.9263, 0.0, 0.9162, 0.0, 0.9162, 0.0, 0.9262, 0.0, 0.9265, 0.0, 0.9162, 0.0, 0.9158, 0.0, 0.9255, 0.0, 0.9262, 0.0, 0.9158, 0.0, 0.9151, 0.0, 0.9245, 0.0, 0.9255, 0.0, 0.9151, 0.0, 0.9143, 0.0, 0.9233, 0.0, 0.9245, 0.0, 0.9143, 0.0, 0.9136, 0.0, 0.9222, 0.0, 0.9233, 0.0, 0.9136, 0.0, 0.913, 0.0, 0.9213, 0.0, 0.9222, 0.0, 0.913, 0.0, 0.9126, 0.0, 0.9208, 0.0, 0.9213, 0.0, 0.9126, 0.0, 0.9126, 0.0, 0.9208, 0.0, 0.9208, 0.0, 0.9256, 0.0, 0.9263, 0.0, 0.9362, 0.0, 0.9357, 0.0, 0.9263, 0.0, 0.9265, 0.0, 0.9361, 0.0, 0.9362, 0.0, 0.9265, 0.0, 0.9262, 0.0, 0.9354, 0.0, 0.9361, 0.0, 0.9262, 0.0, 0.9255, 0.0, 0.9343, 0.0, 0.9354, 0.0, 0.9255, 0.0, 0.9245, 0.0, 0.9329, 0.0, 0.9343, 0.0, 0.9245, 0.0, 0.9233, 0.0, 0.9314, 0.0, 0.9329, 0.0, 0.9233, 0.0, 0.9222, 0.0, 0.9299, 0.0, 0.9314, 0.0, 0.9222, 0.0, 0.9213, 0.0, 0.9287, 0.0, 0.9299, 0.0, 0.9213, 0.0, 0.9208, 0.0, 0.9279, 0.0, 0.9287, 0.0, 0.9208, 0.0, 0.9208, 0.0, 0.928, 0.0, 0.9279, 0.0, 0.9357, 0.0, 0.9362, 0.0, 0.9454, 0.0, 0.9453, 0.0, 0.9362, 0.0, 0.9361, 0.0, 0.945, 0.0, 0.9454, 0.0, 0.9361, 0.0, 0.9354, 0.0, 0.9439, 0.0, 0.945, 0.0, 0.9354, 0.0, 0.9343, 0.0, 0.9424, 0.0, 0.9439, 0.0, 0.9343, 0.0, 0.9329, 0.0, 0.9406, 0.0, 0.9424, 0.0, 0.9329, 0.0, 0.9314, 0.0, 0.9386, 0.0, 0.9406, 0.0, 0.9314, 0.0, 0.9299, 0.0, 0.9367, 0.0, 0.9386, 0.0, 0.9299, 0.0, 0.9287, 0.0, 0.9351, 0.0, 0.9367, 0.0, 0.9287, 0.0, 0.9279, 0.0, 0.934, 0.0, 0.9351, 0.0, 0.9279, 0.0, 0.928, 0.0, 0.934, 0.0, 0.934, 0.0, 0.9453, 0.0, 0.9454, 0.0, 0.9541, 0.0, 0.9542, 0.0, 0.9454, 0.0, 0.945, 0.0, 0.9532, 0.0, 0.9541, 0.0, 0.945, 0.0, 0.9439, 0.0, 0.9517, 0.0, 0.9532, 0.0, 0.9439, 0.0, 0.9424, 0.0, 0.9498, 0.0, 0.9517, 0.0, 0.9424, 0.0, 0.9406, 0.0, 0.9475, 0.0, 0.9498, 0.0, 0.9406, 0.0, 0.9386, 0.0, 0.9451, 0.0, 0.9475, 0.0, 0.9386, 0.0, 0.9367, 0.0, 0.9427, 0.0, 0.9451, 0.0, 0.9367, 0.0, 0.9351, 0.0, 0.9405, 0.0, 0.9427, 0.0, 0.9351, 0.0, 0.934, 0.0, 0.9389, 0.0, 0.9405, 0.0, 0.934, 0.0, 0.934, 0.0, 0.9389, 0.0, 0.9389, 0.1419, 0.8581, 0.1419, 0.8698, 0.1301, 0.87, 0.1302, 0.8581, 0.1419, 0.8698, 0.1419, 0.8814, 0.1301, 0.8819, 0.1301, 0.87, 0.1419, 0.8814, 0.1419, 0.8929, 0.13, 0.8936, 0.1301, 0.8819, 0.1419, 0.8929, 0.1419, 0.9042, 0.13, 0.905, 0.13, 0.8936, 0.1419, 0.9042, 0.1419, 0.9151, 0.13, 0.9159, 0.13, 0.905, 0.1419, 0.9151, 0.1419, 0.9256, 0.1299, 0.9263, 0.13, 0.9159, 0.1419, 0.9256, 0.1419, 0.9357, 0.1299, 0.9361, 0.1299, 0.9263, 0.1419, 0.9357, 0.1419, 0.9453, 0.1299, 0.9454, 0.1299, 0.9361, 0.1419, 0.9453, 0.1419, 0.9542, 0.1299, 0.954, 0.1299, 0.9454, 0.1419, 0.9542, 0.1419, 1.0, 0.1299, 1.0, 0.1299, 0.954, 0.1302, 0.8581, 0.1301, 0.87, 0.1182, 0.8701, 0.1186, 0.8581, 0.1301, 0.87, 0.1301, 0.8819, 0.118, 0.8822, 0.1182, 0.8701, 0.1301, 0.8819, 0.13, 0.8936, 0.1179, 0.8941, 0.118, 0.8822, 0.13, 0.8936, 0.13, 0.905, 0.1179, 0.9055, 0.1179, 0.8941, 0.13, 0.905, 0.13, 0.9159, 0.1179, 0.9163, 0.1179, 0.9055, 0.13, 0.9159, 0.1299, 0.9263, 0.118, 0.9265, 0.1179, 0.9163, 0.1299, 0.9263, 0.1299, 0.9361, 0.1181, 0.936, 0.118, 0.9265, 0.1299, 0.9361, 0.1299, 0.9454, 0.1181, 0.9449, 0.1181, 0.936, 0.1299, 0.9454, 0.1299, 0.954, 0.1182, 0.9531, 0.1181, 0.9449, 0.1299, 0.954, 0.1299, 1.0, 0.1182, 1.0, 0.1182, 0.9531, 0.1186, 0.8581, 0.1182, 0.8701, 0.1065, 0.8701, 0.1071, 0.8581, 0.1182, 0.8701, 0.118, 0.8822, 0.1062, 0.8823, 0.1065, 0.8701, 0.118, 0.8822, 0.1179, 0.8941, 0.106, 0.8943, 0.1062, 0.8823, 0.1179, 0.8941, 0.1179, 0.9055, 0.1061, 0.9056, 0.106, 0.8943, 0.1179, 0.9055, 0.1179, 0.9163, 0.1062, 0.9163, 0.1061, 0.9056, 0.1179, 0.9163, 0.118, 0.9265, 0.1064, 0.9262, 0.1062, 0.9163, 0.118, 0.9265, 0.1181, 0.936, 0.1067, 0.9354, 0.1064, 0.9262, 0.1181, 0.936, 0.1181, 0.9449, 0.1069, 0.9438, 0.1067, 0.9354, 0.1181, 0.9449, 0.1182, 0.9531, 0.107, 0.9516, 0.1069, 0.9438, 0.1182, 0.9531, 0.1182, 1.0, 0.107, 1.0, 0.107, 0.9516, 0.1071, 0.8581, 0.1065, 0.8701, 0.0951, 0.8702, 0.09583, 0.8581, 0.1065, 0.8701, 0.1062, 0.8823, 0.09469, 0.8824, 0.0951, 0.8702, 0.1062, 0.8823, 0.106, 0.8943, 0.0946, 0.8942, 0.09469, 0.8824, 0.106, 0.8943, 0.1061, 0.9056, 0.09478, 0.9055, 0.0946, 0.8942, 0.1061, 0.9056, 0.1062, 0.9163, 0.09514, 0.9159, 0.09478, 0.9055, 0.1062, 0.9163, 0.1064, 0.9262, 0.09562, 0.9255, 0.09514, 0.9159, 0.1064, 0.9262, 0.1067, 0.9354, 0.09609, 0.9343, 0.09562, 0.9255, 0.1067, 0.9354, 0.1069, 0.9438, 0.09646, 0.9423, 0.09609, 0.9343, 0.1069, 0.9438, 0.107, 0.9516, 0.09669, 0.9497, 0.09646, 0.9423, 0.107, 0.9516, 0.107, 1.0, 0.09666, 1.0, 0.09669, 0.9497, 0.09583, 0.8581, 0.0951, 0.8702, 0.08413, 0.8702, 0.0849, 0.8581, 0.0951, 0.8702, 0.09469, 0.8824, 0.08377, 0.8823, 0.08413, 0.8702, 0.09469, 0.8824, 0.0946, 0.8942, 0.08383, 0.894, 0.08377, 0.8823, 0.0946, 0.8942, 0.09478, 0.9055, 0.08423, 0.9051, 0.08383, 0.894, 0.09478, 0.9055, 0.09514, 0.9159, 0.08488, 0.9152, 0.08423, 0.9051, 0.09514, 0.9159, 0.09562, 0.9255, 0.08567, 0.9245, 0.08488, 0.9152, 0.09562, 0.9255, 0.09609, 0.9343, 0.08643, 0.9329, 0.08567, 0.9245, 0.09609, 0.9343, 0.09646, 0.9423, 0.08704, 0.9406, 0.08643, 0.9329, 0.09646, 0.9423, 0.09669, 0.9497, 0.08741, 0.9475, 0.08704, 0.9406, 0.09669, 0.9497, 0.09666, 1.0, 0.08739, 1.0, 0.08741, 0.9475, 0.0849, 0.8581, 0.08413, 0.8702, 0.07368, 0.8701, 0.07437, 0.8581, 0.08413, 0.8702, 0.08377, 0.8823, 0.07349, 0.8822, 0.07368, 0.8701, 0.08377, 0.8823, 0.08383, 0.894, 0.0738, 0.8938, 0.07349, 0.8822, 0.08383, 0.894, 0.08423, 0.9051, 0.07452, 0.9046, 0.0738, 0.8938, 0.08423, 0.9051, 0.08488, 0.9152, 0.07552, 0.9144, 0.07452, 0.9046, 0.08488, 0.9152, 0.08567, 0.9245, 0.07668, 0.9234, 0.07552, 0.9144, 0.08567, 0.9245, 0.08643, 0.9329, 0.07777, 0.9314, 0.07668, 0.9234, 0.08643, 0.9329, 0.08704, 0.9406, 0.07865, 0.9386, 0.07777, 0.9314, 0.08704, 0.9406, 0.08741, 0.9475, 0.07918, 0.9451, 0.07865, 0.9386, 0.08741, 0.9475, 0.08739, 1.0, 0.07917, 1.0, 0.07918, 0.9451, 0.07437, 0.8581, 0.07368, 0.8701, 0.06381, 0.8701, 0.06429, 0.8581, 0.07368, 0.8701, 0.07349, 0.8822, 0.0639, 0.8821, 0.06381, 0.8701, 0.07349, 0.8822, 0.0738, 0.8938, 0.06456, 0.8935, 0.0639, 0.8821, 0.0738, 0.8938, 0.07452, 0.9046, 0.06566, 0.9041, 0.06456, 0.8935, 0.07452, 0.9046, 0.07552, 0.9144, 0.06706, 0.9137, 0.06566, 0.9041, 0.07552, 0.9144, 0.07668, 0.9234, 0.06862, 0.9223, 0.06706, 0.9137, 0.07668, 0.9234, 0.07777, 0.9314, 0.0701, 0.9299, 0.06862, 0.9223, 0.07777, 0.9314, 0.07865, 0.9386, 0.07131, 0.9367, 0.0701, 0.9299, 0.07865, 0.9386, 0.07918, 0.9451, 0.07205, 0.9427, 0.07131, 0.9367, 0.07918, 0.9451, 0.07917, 1.0, 0.07205, 1.0, 0.07205, 0.9427, 0.06429, 0.8581, 0.06381, 0.8701, 0.05455, 0.8701, 0.05475, 0.8581, 0.06381, 0.8701, 0.0639, 0.8821, 0.05501, 0.8819, 0.05455, 0.8701, 0.0639, 0.8821, 0.06456, 0.8935, 0.05607, 0.8932, 0.05501, 0.8819, 0.06456, 0.8935, 0.06566, 0.9041, 0.05759, 0.9036, 0.05607, 0.8932, 0.06566, 0.9041, 0.06706, 0.9137, 0.05941, 0.913, 0.05759, 0.9036, 0.06706, 0.9137, 0.06862, 0.9223, 0.06139, 0.9214, 0.05941, 0.913, 0.06862, 0.9223, 0.0701, 0.9299, 0.0633, 0.9287, 0.06139, 0.9214, 0.0701, 0.9299, 0.07131, 0.9367, 0.06494, 0.9351, 0.0633, 0.9287, 0.07131, 0.9367, 0.07205, 0.9427, 0.06602, 0.9405, 0.06494, 0.9351, 0.07205, 0.9427, 0.07205, 1.0, 0.06601, 1.0, 0.06602, 0.9405, 0.05475, 0.8581, 0.05455, 0.8701, 0.04594, 0.8701, 0.0458, 0.8581, 0.05455, 0.8701, 0.05501, 0.8819, 0.04679, 0.8818, 0.04594, 0.8701, 0.05501, 0.8819, 0.05607, 0.8932, 0.04826, 0.893, 0.04679, 0.8818, 0.05607, 0.8932, 0.05759, 0.9036, 0.05021, 0.9033, 0.04826, 0.893, 0.05759, 0.9036, 0.05941, 0.913, 0.05246, 0.9126, 0.05021, 0.9033, 0.05941, 0.913, 0.06139, 0.9214, 0.05488, 0.9208, 0.05246, 0.9126, 0.06139, 0.9214, 0.0633, 0.9287, 0.05726, 0.928, 0.05488, 0.9208, 0.0633, 0.9287, 0.06494, 0.9351, 0.05946, 0.934, 0.05726, 0.928, 0.06494, 0.9351, 0.06602, 0.9405, 0.06115, 0.9389, 0.05946, 0.934, 0.06602, 0.9405, 0.06601, 1.0, 0.06115, 1.0, 0.06115, 0.9389, 0.1419, 1.0, 0.1302, 1.0, 0.13, 1.0, 0.1419, 1.0, 0.1302, 1.0, 0.1186, 1.0, 0.1181, 1.0, 0.13, 1.0, 0.1186, 1.0, 0.1071, 1.0, 0.1064, 1.0, 0.1181, 1.0, 0.1071, 1.0, 0.09583, 1.0, 0.09502, 1.0, 0.1064, 1.0, 0.09583, 1.0, 0.0849, 1.0, 0.08411, 1.0, 0.09502, 1.0, 0.0849, 1.0, 0.07437, 1.0, 0.0737, 1.0, 0.08411, 1.0, 0.07437, 1.0, 0.06429, 1.0, 0.06387, 1.0, 0.0737, 1.0, 0.06429, 1.0, 0.05475, 1.0, 0.05463, 1.0, 0.06387, 1.0, 0.05475, 1.0, 0.0458, 1.0, 0.04603, 1.0, 0.05463, 1.0, 0.0458, 1.0, 0.0, 1.0, 0.0, 1.0, 0.04603, 1.0, 0.1419, 1.0, 0.13, 1.0, 0.1299, 1.0, 0.1419, 1.0, 0.13, 1.0, 0.1181, 1.0, 0.1178, 1.0, 0.1299, 1.0, 0.1181, 1.0, 0.1064, 1.0, 0.1059, 1.0, 0.1178, 1.0, 0.1064, 1.0, 0.09502, 1.0, 0.09453, 1.0, 0.1059, 1.0, 0.09502, 1.0, 0.08411, 1.0, 0.08371, 1.0, 0.09453, 1.0, 0.08411, 1.0, 0.0737, 1.0, 0.07352, 1.0, 0.08371, 1.0, 0.0737, 1.0, 0.06387, 1.0, 0.06399, 1.0, 0.07352, 1.0, 0.06387, 1.0, 0.05463, 1.0, 0.05513, 1.0, 0.06399, 1.0, 0.05463, 1.0, 0.04603, 1.0, 0.04691, 1.0, 0.05513, 1.0, 0.04603, 1.0, 0.0, 1.0, 0.0, 1.0, 0.04691, 1.0, 0.1419, 1.0, 0.1299, 1.0, 0.1299, 1.0, 0.1419, 1.0, 0.1299, 1.0, 0.1178, 1.0, 0.1177, 1.0, 0.1299, 1.0, 0.1178, 1.0, 0.1059, 1.0, 0.1057, 1.0, 0.1177, 1.0, 0.1059, 1.0, 0.09453, 1.0, 0.09439, 1.0, 0.1057, 1.0, 0.09453, 1.0, 0.08371, 1.0, 0.08373, 1.0, 0.09439, 1.0, 0.08371, 1.0, 0.07352, 1.0, 0.07381, 1.0, 0.08373, 1.0, 0.07352, 1.0, 0.06399, 1.0, 0.06463, 1.0, 0.07381, 1.0, 0.06399, 1.0, 0.05513, 1.0, 0.05618, 1.0, 0.06463, 1.0, 0.05513, 1.0, 0.04691, 1.0, 0.04838, 1.0, 0.05618, 1.0, 0.04691, 1.0, 0.0, 1.0, 0.0, 1.0, 0.04838, 1.0, 0.1419, 1.0, 0.1299, 1.0, 0.1298, 1.0, 0.1419, 1.0, 0.1299, 1.0, 0.1177, 1.0, 0.1177, 1.0, 0.1298, 1.0, 0.1177, 1.0, 0.1057, 1.0, 0.1058, 1.0, 0.1177, 1.0, 0.1057, 1.0, 0.09439, 1.0, 0.09454, 1.0, 0.1058, 1.0, 0.09439, 1.0, 0.08373, 1.0, 0.08411, 1.0, 0.09454, 1.0, 0.08373, 1.0, 0.07381, 1.0, 0.07449, 1.0, 0.08411, 1.0, 0.07381, 1.0, 0.06463, 1.0, 0.06569, 1.0, 0.07449, 1.0, 0.06463, 1.0, 0.05618, 1.0, 0.05765, 1.0, 0.06569, 1.0, 0.05618, 1.0, 0.04838, 1.0, 0.05029, 1.0, 0.05765, 1.0, 0.04838, 1.0, 0.0, 1.0, 0.0, 1.0, 0.05029, 1.0, 0.1419, 1.0, 0.1298, 1.0, 0.1298, 1.0, 0.1419, 1.0, 0.1298, 1.0, 0.1177, 1.0, 0.1177, 1.0, 0.1298, 1.0, 0.1177, 1.0, 0.1058, 1.0, 0.106, 1.0, 0.1177, 1.0, 0.1058, 1.0, 0.09454, 1.0, 0.09492, 1.0, 0.106, 1.0, 0.09454, 1.0, 0.08411, 1.0, 0.08475, 1.0, 0.09492, 1.0, 0.08411, 1.0, 0.07449, 1.0, 0.07547, 1.0, 0.08475, 1.0, 0.07449, 1.0, 0.06569, 1.0, 0.06707, 1.0, 0.07547, 1.0, 0.06569, 1.0, 0.05765, 1.0, 0.05944, 1.0, 0.06707, 1.0, 0.05765, 1.0, 0.05029, 1.0, 0.05251, 1.0, 0.05944, 1.0, 0.05029, 1.0, 0.0, 1.0, 0.0, 1.0, 0.05251, 1.0, 0.1419, 1.0, 0.1298, 1.0, 0.1299, 1.0, 0.1419, 1.0, 0.1298, 1.0, 0.1177, 1.0, 0.1178, 1.0, 0.1299, 1.0, 0.1177, 1.0, 0.106, 1.0, 0.1062, 1.0, 0.1178, 1.0, 0.106, 1.0, 0.09492, 1.0, 0.09543, 1.0, 0.1062, 1.0, 0.09492, 1.0, 0.08475, 1.0, 0.08556, 1.0, 0.09543, 1.0, 0.08475, 1.0, 0.07547, 1.0, 0.07662, 1.0, 0.08556, 1.0, 0.07547, 1.0, 0.06707, 1.0, 0.0686, 1.0, 0.07662, 1.0, 0.06707, 1.0, 0.05944, 1.0, 0.0614, 1.0, 0.0686, 1.0, 0.05944, 1.0, 0.05251, 1.0, 0.05489, 1.0, 0.0614, 1.0, 0.05251, 1.0, 0.0, 1.0, 0.0, 1.0, 0.05489, 1.0, 0.1419, 1.0, 0.1299, 1.0, 0.1299, 1.0, 0.1419, 1.0, 0.1299, 1.0, 0.1178, 1.0, 0.1179, 1.0, 0.1299, 1.0, 0.1178, 1.0, 0.1062, 1.0, 0.1065, 1.0, 0.1179, 1.0, 0.1062, 1.0, 0.09543, 1.0, 0.09595, 1.0, 0.1065, 1.0, 0.09543, 1.0, 0.08556, 1.0, 0.08635, 1.0, 0.09595, 1.0, 0.08556, 1.0, 0.07662, 1.0, 0.07773, 1.0, 0.08635, 1.0, 0.07662, 1.0, 0.0686, 1.0, 0.07008, 1.0, 0.07773, 1.0, 0.0686, 1.0, 0.0614, 1.0, 0.0633, 1.0, 0.07008, 1.0, 0.0614, 1.0, 0.05489, 1.0, 0.05727, 1.0, 0.0633, 1.0, 0.05489, 1.0, 0.0, 1.0, 0.0, 1.0, 0.05727, 1.0, 0.1419, 1.0, 0.1299, 1.0, 0.1299, 1.0, 0.1419, 1.0, 0.1299, 1.0, 0.1179, 1.0, 0.1181, 1.0, 0.1299, 1.0, 0.1179, 1.0, 0.1065, 1.0, 0.1068, 1.0, 0.1181, 1.0, 0.1065, 1.0, 0.09595, 1.0, 0.09638, 1.0, 0.1068, 1.0, 0.09595, 1.0, 0.08635, 1.0, 0.08699, 1.0, 0.09638, 1.0, 0.08635, 1.0, 0.07773, 1.0, 0.07862, 1.0, 0.08699, 1.0, 0.07773, 1.0, 0.07008, 1.0, 0.0713, 1.0, 0.07862, 1.0, 0.07008, 1.0, 0.0633, 1.0, 0.06494, 1.0, 0.0713, 1.0, 0.0633, 1.0, 0.05727, 1.0, 0.05946, 1.0, 0.06494, 1.0, 0.05727, 1.0, 0.0, 1.0, 0.0, 1.0, 0.05946, 1.0, 0.1419, 1.0, 0.1299, 1.0, 0.1299, 1.0, 0.1419, 1.0, 0.1299, 1.0, 0.1181, 1.0, 0.1182, 1.0, 0.1299, 1.0, 0.1181, 1.0, 0.1068, 1.0, 0.107, 1.0, 0.1182, 1.0, 0.1068, 1.0, 0.09638, 1.0, 0.09666, 1.0, 0.107, 1.0, 0.09638, 1.0, 0.08699, 1.0, 0.08739, 1.0, 0.09666, 1.0, 0.08699, 1.0, 0.07862, 1.0, 0.07917, 1.0, 0.08739, 1.0, 0.07862, 1.0, 0.0713, 1.0, 0.07205, 1.0, 0.07917, 1.0, 0.0713, 1.0, 0.06494, 1.0, 0.06601, 1.0, 0.07205, 1.0, 0.06494, 1.0, 0.05946, 1.0, 0.06115, 1.0, 0.06601, 1.0, 0.05946, 1.0, 0.0, 1.0, 0.0, 1.0, 0.06115, 1.0, 0.0, 0.9389, 0.06115, 0.9389, 0.06115, 1.0, 0.0, 0.8581, 0.0, 0.0, 0.0, 0.0, 0.0, 0.8581, 0.0, 0.8581, 0.0, 0.0, 0.0, 0.0, 0.0, 0.8581, 0.0, 0.8581, 0.0, 0.0, 0.0, 0.0, 0.0, 0.8581, 0.0, 0.8581, 0.0, 0.0, 0.0, 0.0, 0.0, 0.8581, 0.0, 0.8581, 0.0, 0.0, 0.0, 0.0, 0.0, 0.8581, 0.0, 0.8581, 0.0, 0.0, 0.0, 0.0, 0.0, 0.8581, 0.0, 0.8581, 0.0, 0.0, 0.0, 0.0, 0.0, 0.8581, 0.0, 0.8581, 0.0, 0.0, 0.0, 0.0, 0.0, 0.8581, 0.0, 0.8581, 0.0, 0.0, 0.0, 0.0, 0.0, 0.8581, 0.0, 0.8581, 0.0, 0.0, 0.0458, 0.0, 0.0458, 0.8581, 0.0458, 0.8581, 0.0458, 0.0, 0.05475, 0.0, 0.05475, 0.8581, 0.05475, 0.8581, 0.05475, 0.0, 0.06429, 0.0, 0.06429, 0.8581, 0.06429, 0.8581, 0.06429, 0.0, 0.07437, 0.0, 0.07437, 0.8581, 0.07437, 0.8581, 0.07437, 0.0, 0.0849, 0.0, 0.0849, 0.8581, 0.0849, 0.8581, 0.0849, 0.0, 0.09583, 0.0, 0.09583, 0.8581, 0.09583, 0.8581, 0.09583, 0.0, 0.1071, 0.0, 0.1071, 0.8581, 0.1071, 0.8581, 0.1071, 0.0, 0.1186, 0.0, 0.1186, 0.8581, 0.1186, 0.8581, 0.1186, 0.0, 0.1302, 0.0, 0.1302, 0.8581, 0.1302, 0.8581, 0.1302, 0.0, 0.1419, 0.0, 0.1419, 0.8581, 1.0, 1.0, 0.1419, 1.0, 0.1419, 1.0, 1.0, 1.0, 1.0, 1.0, 0.1419, 1.0, 0.1419, 1.0, 1.0, 1.0, 1.0, 1.0, 0.1419, 1.0, 0.1419, 1.0, 1.0, 1.0, 1.0, 1.0, 0.1419, 1.0, 0.1419, 1.0, 1.0, 1.0, 1.0, 1.0, 0.1419, 1.0, 0.1419, 1.0, 1.0, 1.0, 1.0, 1.0, 0.1419, 1.0, 0.1419, 1.0, 1.0, 1.0, 1.0, 1.0, 0.1419, 1.0, 0.1419, 1.0, 1.0, 1.0, 1.0, 1.0, 0.1419, 1.0, 0.1419, 1.0, 1.0, 1.0, 1.0, 1.0, 0.1419, 1.0, 0.1419, 1.0, 1.0, 1.0, 1.0, 1.0, 0.1419, 1.0, 0.1419, 0.9542, 1.0, 0.9542, 1.0, 0.9542, 0.1419, 0.9542, 0.1419, 0.9453, 1.0, 0.9453, 1.0, 0.9453, 0.1419, 0.9453, 0.1419, 0.9357, 1.0, 0.9357, 1.0, 0.9357, 0.1419, 0.9357, 0.1419, 0.9256, 1.0, 0.9256, 1.0, 0.9256, 0.1419, 0.9256, 0.1419, 0.9151, 1.0, 0.9151, 1.0, 0.9151, 0.1419, 0.9151, 0.1419, 0.9042, 1.0, 0.9042, 1.0, 0.9042, 0.1419, 0.9042, 0.1419, 0.8929, 1.0, 0.8929, 1.0, 0.8929, 0.1419, 0.8929, 0.1419, 0.8814, 1.0, 0.8814, 1.0, 0.8814, 0.1419, 0.8814, 0.1419, 0.8698, 1.0, 0.8698, 1.0, 0.8698, 0.1419, 0.8698, 0.1419, 0.8581, 1.0, 0.8581, 0.0, 0.8581, 0.0, 0.8581, 0.0, 0.8698, 0.0, 0.8698, 0.0, 0.8698, 0.0, 0.8698, 0.0, 0.8814, 0.0, 0.8814, 0.0, 0.8814, 0.0, 0.8814, 0.0, 0.8929, 0.0, 0.8929, 0.0, 0.8929, 0.0, 0.8929, 0.0, 0.9042, 0.0, 0.9042, 0.0, 0.9042, 0.0, 0.9042, 0.0, 0.9151, 0.0, 0.9151, 0.0, 0.9151, 0.0, 0.9151, 0.0, 0.9256, 0.0, 0.9256, 0.0, 0.9256, 0.0, 0.9256, 0.0, 0.9357, 0.0, 0.9357, 0.0, 0.9357, 0.0, 0.9357, 0.0, 0.9453, 0.0, 0.9453, 0.0, 0.9453, 0.0, 0.9453, 0.0, 0.9542, 0.0, 0.9542, 0.0, 0.9542, 0.0, 0.9542, 0.0458, 1.0, 0.0458, 1.0, 0.0458, 1.0, 0.0458, 1.0, 0.05475, 1.0, 0.05475, 1.0, 0.05475, 1.0, 0.05475, 1.0, 0.06429, 1.0, 0.06429, 1.0, 0.06429, 1.0, 0.06429, 1.0, 0.07437, 1.0, 0.07437, 1.0, 0.07437, 1.0, 0.07437, 1.0, 0.0849, 1.0, 0.0849, 1.0, 0.0849, 1.0, 0.0849, 1.0, 0.09583, 1.0, 0.09583, 1.0, 0.09583, 1.0, 0.09583, 1.0, 0.1071, 1.0, 0.1071, 1.0, 0.1071, 1.0, 0.1071, 1.0, 0.1186, 1.0, 0.1186, 1.0, 0.1186, 1.0, 0.1186, 1.0, 0.1302, 1.0, 0.1302, 1.0, 0.1302, 1.0, 0.1302, 1.0, 0.1419, 1.0, 0.1419, 1.0, 0.0, 0.0, 0.0, 0.8581, 0.0, 0.8581, 0.0, 0.0])
me_plane.materials.append(mat_material_008)
me_plane.update()
me_plane.normals_split_custom_set([tuple(v) for v in zip(*[iter([0.02079, 0.02079, 0.9996, -4.29e-09, 0.02067, 0.9998, 0.0, 0.0, 1.0, 0.02067, -2.492e-08, 0.9998, 0.02067, 0.9998, 8.717e-09, 0.0, 1.0, 0.0, 1.017e-08, 0.9998, 0.02067, 0.02079, 0.9996, 0.02079, 0.9996, 0.02079, 0.02079, 0.9963, 0.08281, 0.02103, 0.9929, 0.08422, 0.08378, 0.9963, 0.0211, 0.08283, 0.9963, 0.08281, 0.02103, 0.9861, 0.1649, 0.02116, 0.9822, 0.1679, 0.08438, 0.9929, 0.08422, 0.08378, 0.9861, 0.1649, 0.02116, 0.969, 0.246, 0.02118, 0.9645, 0.2503, 0.08459, 0.9822, 0.1679, 0.08438, 0.969, 0.246, 0.02118, 0.9454, 0.3253, 0.02114, 0.9401, 0.3302, 0.08458, 0.9645, 0.2503, 0.08459, 0.9454, 0.3253, 0.02114, 0.9153, 0.4022, 0.02107, 0.9095, 0.4071, 0.08442, 0.9401, 0.3302, 0.08458, 0.9153, 0.4022, 0.02107, 0.879, 0.4764, 0.02098, 0.873, 0.4804, 0.08412, 0.9095, 0.4071, 0.08442, 0.879, 0.4764, 0.02098, 0.8367, 0.5473, 0.02088, 0.8311, 0.5497, 0.08379, 0.873, 0.4804, 0.08412, 0.8367, 0.5473, 0.02088, 0.7888, 0.6143, 0.0208, 0.7842, 0.6149, 0.08352, 0.8311, 0.5497, 0.08379, 0.7888, 0.6143, 0.0208, 0.7355, 0.6772, 0.02076, 0.7325, 0.6757, 0.08338, 0.7842, 0.6149, 0.08352, 0.7355, 0.6772, 0.02076, 0.6772, 0.7355, 0.02078, 0.6762, 0.732, 0.08348, 0.7325, 0.6757, 0.08338, 0.9963, 0.0211, 0.08283, 0.9929, 0.08422, 0.08378, 0.9822, 0.08521, 0.1671, 0.9861, 0.02137, 0.1649, 0.9929, 0.08422, 0.08378, 0.9822, 0.1679, 0.08438, 0.9709, 0.1699, 0.1685, 0.9822, 0.08521, 0.1671, 0.9822, 0.1679, 0.08438, 0.9645, 0.2503, 0.08459, 0.9525, 0.2532, 0.1691, 0.9709, 0.1699, 0.1685, 0.9645, 0.2503, 0.08459, 0.9401, 0.3302, 0.08458, 0.9275, 0.3333, 0.169, 0.9525, 0.2532, 0.1691, 0.9401, 0.3302, 0.08458, 0.9095, 0.4071, 0.08442, 0.8966, 0.4095, 0.1685, 0.9275, 0.3333, 0.169, 0.9095, 0.4071, 0.08442, 0.873, 0.4804, 0.08412, 0.8603, 0.4814, 0.1677, 0.8966, 0.4095, 0.1685, 0.873, 0.4804, 0.08412, 0.8311, 0.5497, 0.08379, 0.8192, 0.5486, 0.1668, 0.8603, 0.4814, 0.1677, 0.8311, 0.5497, 0.08379, 0.7842, 0.6149, 0.08352, 0.7738, 0.6113, 0.1661, 0.8192, 0.5486, 0.1668, 0.7842, 0.6149, 0.08352, 0.7325, 0.6757, 0.08338, 0.7241, 0.6695, 0.1657, 0.7738, 0.6113, 0.1661, 0.7325, 0.6757, 0.08338, 0.6762, 0.732, 0.08348, 0.6703, 0.7233, 0.1659, 0.7241, 0.6695, 0.1657, 0.9861, 0.02137, 0.1649, 0.9822, 0.08521, 0.1671, 0.9646, 0.08559, 0.2495, 0.9691, 0.02145, 0.2459, 0.9822, 0.08521, 0.1671, 0.9709, 0.1699, 0.1685, 0.9526, 0.1708, 0.2517, 0.9646, 0.08559, 0.2495, 0.9709, 0.1699, 0.1685, 0.9525, 0.2532, 0.1691, 0.9336, 0.2543, 0.2525, 0.9526, 0.1708, 0.2517, 0.9525, 0.2532, 0.1691, 0.9275, 0.3333, 0.169, 0.9083, 0.334, 0.2519, 0.9336, 0.2543, 0.2525, 0.9275, 0.3333, 0.169, 0.8966, 0.4095, 0.1685, 0.8774, 0.4091, 0.2505, 0.9083, 0.334, 0.2519, 0.8966, 0.4095, 0.1685, 0.8603, 0.4814, 0.1677, 0.8418, 0.4791, 0.2486, 0.8774, 0.4091, 0.2505, 0.8603, 0.4814, 0.1677, 0.8192, 0.5486, 0.1668, 0.802, 0.544, 0.2466, 0.8418, 0.4791, 0.2486, 0.8192, 0.5486, 0.1668, 0.7738, 0.6113, 0.1661, 0.7585, 0.6039, 0.2451, 0.802, 0.544, 0.2466, 0.7738, 0.6113, 0.1661, 0.7241, 0.6695, 0.1657, 0.7112, 0.6592, 0.2442, 0.7585, 0.6039, 0.2451, 0.7241, 0.6695, 0.1657, 0.6703, 0.7233, 0.1659, 0.66, 0.7104, 0.2444, 0.7112, 0.6592, 0.2442, 0.9691, 0.02145, 0.2459, 0.9646, 0.08559, 0.2495, 0.9402, 0.08557, 0.3297, 0.9454, 0.02141, 0.3252, 0.9646, 0.08559, 0.2495, 0.9526, 0.1708, 0.2517, 0.9276, 0.1707, 0.3323, 0.9402, 0.08557, 0.3297, 0.9526, 0.1708, 0.2517, 0.9336, 0.2543, 0.2525, 0.9082, 0.2538, 0.3327, 0.9276, 0.1707, 0.3323, 0.9336, 0.2543, 0.2525, 0.9083, 0.334, 0.2519, 0.883, 0.3327, 0.3312, 0.9082, 0.2538, 0.3327, 0.9083, 0.334, 0.2519, 0.8774, 0.4091, 0.2505, 0.8528, 0.4062, 0.3283, 0.883, 0.3327, 0.3312, 0.8774, 0.4091, 0.2505, 0.8418, 0.4791, 0.2486, 0.8184, 0.474, 0.3247, 0.8528, 0.4062, 0.3283, 0.8418, 0.4791, 0.2486, 0.802, 0.544, 0.2466, 0.7805, 0.5363, 0.3212, 0.8184, 0.474, 0.3247, 0.802, 0.544, 0.2466, 0.7585, 0.6039, 0.2451, 0.7393, 0.5934, 0.3183, 0.7805, 0.5363, 0.3212, 0.7585, 0.6039, 0.2451, 0.7112, 0.6592, 0.2442, 0.6947, 0.6459, 0.3166, 0.7393, 0.5934, 0.3183, 0.7112, 0.6592, 0.2442, 0.66, 0.7104, 0.2444, 0.6464, 0.6941, 0.3168, 0.6947, 0.6459, 0.3166, 0.9454, 0.02141, 0.3252, 0.9402, 0.08557, 0.3297, 0.9095, 0.08528, 0.4069, 0.9153, 0.02131, 0.4022, 0.9402, 0.08557, 0.3297, 0.9276, 0.1707, 0.3323, 0.8965, 0.17, 0.4091, 0.9095, 0.08528, 0.4069, 0.9276, 0.1707, 0.3323, 0.9082, 0.2538, 0.3327, 0.8772, 0.2523, 0.4084, 0.8965, 0.17, 0.4091, 0.9082, 0.2538, 0.3327, 0.883, 0.3327, 0.3312, 0.8526, 0.3298, 0.4053, 0.8772, 0.2523, 0.4084, 0.883, 0.3327, 0.3312, 0.8528, 0.4062, 0.3283, 0.8237, 0.4014, 0.4005, 0.8526, 0.3298, 0.4053, 0.8528, 0.4062, 0.3283, 0.8184, 0.474, 0.3247, 0.7913, 0.4669, 0.3948, 0.8237, 0.4014, 0.4005, 0.8184, 0.474, 0.3247, 0.7805, 0.5363, 0.3212, 0.7558, 0.5266, 0.3892, 0.7913, 0.4669, 0.3948, 0.7805, 0.5363, 0.3212, 0.7393, 0.5934, 0.3183, 0.7174, 0.5808, 0.3847, 0.7558, 0.5266, 0.3892, 0.7393, 0.5934, 0.3183, 0.6947, 0.6459, 0.3166, 0.6759, 0.6303, 0.382, 0.7174, 0.5808, 0.3847, 0.6947, 0.6459, 0.3166, 0.6464, 0.6941, 0.3168, 0.6306, 0.6755, 0.3822, 0.6759, 0.6303, 0.382, 0.9153, 0.02131, 0.4022, 0.9095, 0.08528, 0.4069, 0.8729, 0.08482, 0.4805, 0.879, 0.02118, 0.4764, 0.9095, 0.08528, 0.4069, 0.8965, 0.17, 0.4091, 0.86, 0.1689, 0.4815, 0.8729, 0.08482, 0.4805, 0.8965, 0.17, 0.4091, 0.8772, 0.2523, 0.4084, 0.8414, 0.25, 0.4791, 0.86, 0.1689, 0.4815, 0.8772, 0.2523, 0.4084, 0.8526, 0.3298, 0.4053, 0.8181, 0.3259, 0.4738, 0.8414, 0.25, 0.4791, 0.8526, 0.3298, 0.4053, 0.8237, 0.4014, 0.4005, 0.7911, 0.3955, 0.4666, 0.8181, 0.3259, 0.4738, 0.8237, 0.4014, 0.4005, 0.7913, 0.4669, 0.3948, 0.7613, 0.4587, 0.4583, 0.7911, 0.3955, 0.4666, 0.7913, 0.4669, 0.3948, 0.7558, 0.5266, 0.3892, 0.729, 0.5156, 0.4503, 0.7613, 0.4587, 0.4583, 0.7558, 0.5266, 0.3892, 0.7174, 0.5808, 0.3847, 0.6939, 0.567, 0.4438, 0.729, 0.5156, 0.4503, 0.7174, 0.5808, 0.3847, 0.6759, 0.6303, 0.382, 0.6558, 0.6135, 0.4399, 0.6939, 0.567, 0.4438, 0.6759, 0.6303, 0.382, 0.6306, 0.6755, 0.3822, 0.6137, 0.6556, 0.44, 0.6558, 0.6135, 0.4399, 0.879, 0.02118, 0.4764, 0.8729, 0.08482, 0.4805, 0.8308, 0.08431, 0.5501, 0.8367, 0.02103, 0.5473, 0.8729, 0.08482, 0.4805, 0.86, 0.1689, 0.4815, 0.8187, 0.1677, 0.5492, 0.8308, 0.08431, 0.5501, 0.86, 0.1689, 0.4815, 0.8414, 0.25, 0.4791, 0.8014, 0.2477, 0.5444, 0.8187, 0.1677, 0.5492, 0.8414, 0.25, 0.4791, 0.8181, 0.3259, 0.4738, 0.78, 0.3221, 0.5366, 0.8014, 0.2477, 0.5444, 0.8181, 0.3259, 0.4738, 0.7911, 0.3955, 0.4666, 0.7555, 0.3898, 0.5266, 0.78, 0.3221, 0.5366, 0.7911, 0.3955, 0.4666, 0.7613, 0.4587, 0.4583, 0.7288, 0.4506, 0.5155, 0.7555, 0.3898, 0.5266, 0.7613, 0.4587, 0.4583, 0.729, 0.5156, 0.4503, 0.7002, 0.5049, 0.5048, 0.7288, 0.4506, 0.5155, 0.729, 0.5156, 0.4503, 0.6939, 0.567, 0.4438, 0.6694, 0.5533, 0.4957, 0.7002, 0.5049, 0.5048, 0.6939, 0.567, 0.4438, 0.6558, 0.6135, 0.4399, 0.6354, 0.5967, 0.4901, 0.6694, 0.5533, 0.4957, 0.6558, 0.6135, 0.4399, 0.6137, 0.6556, 0.44, 0.5968, 0.6353, 0.4902, 0.6354, 0.5967, 0.4901, 0.8367, 0.02103, 0.5473, 0.8308, 0.08431, 0.5501, 0.7838, 0.08384, 0.6154, 0.7888, 0.02089, 0.6144, 0.8308, 0.08431, 0.5501, 0.8187, 0.1677, 0.5492, 0.7731, 0.1667, 0.612, 0.7838, 0.08384, 0.6154, 0.8187, 0.1677, 0.5492, 0.8014, 0.2477, 0.5444, 0.7577, 0.2457, 0.6046, 0.7731, 0.1667, 0.612, 0.8014, 0.2477, 0.5444, 0.78, 0.3221, 0.5366, 0.7387, 0.3188, 0.5939, 0.7577, 0.2457, 0.6046, 0.78, 0.3221, 0.5366, 0.7555, 0.3898, 0.5266, 0.717, 0.385, 0.581, 0.7387, 0.3188, 0.5939, 0.7555, 0.3898, 0.5266, 0.7288, 0.4506, 0.5155, 0.6938, 0.444, 0.5671, 0.717, 0.385, 0.581, 0.7288, 0.4506, 0.5155, 0.7002, 0.5049, 0.5048, 0.6693, 0.4958, 0.5533, 0.6938, 0.444, 0.5671, 0.7002, 0.5049, 0.5048, 0.6694, 0.5533, 0.4957, 0.6439, 0.541, 0.541, 0.6693, 0.4958, 0.5533, 0.6694, 0.5533, 0.4957, 0.6354, 0.5967, 0.4901, 0.6155, 0.581, 0.5325, 0.6439, 0.541, 0.541, 0.6354, 0.5967, 0.4901, 0.5968, 0.6353, 0.4902, 0.581, 0.6155, 0.5325, 0.6155, 0.581, 0.5325, 0.7888, 0.02089, 0.6144, 0.7838, 0.08384, 0.6154, 0.732, 0.08348, 0.6762, 0.7355, 0.02078, 0.6772, 0.7838, 0.08384, 0.6154, 0.7731, 0.1667, 0.612, 0.7233, 0.1659, 0.6703, 0.732, 0.08348, 0.6762, 0.7731, 0.1667, 0.612, 0.7577, 0.2457, 0.6046, 0.7104, 0.2444, 0.66, 0.7233, 0.1659, 0.6703, 0.7577, 0.2457, 0.6046, 0.7387, 0.3188, 0.5939, 0.6941, 0.3168, 0.6464, 0.7104, 0.2444, 0.66, 0.7387, 0.3188, 0.5939, 0.717, 0.385, 0.581, 0.6755, 0.3822, 0.6306, 0.6941, 0.3168, 0.6464, 0.717, 0.385, 0.581, 0.6938, 0.444, 0.5671, 0.6556, 0.44, 0.6137, 0.6755, 0.3822, 0.6306, 0.6938, 0.444, 0.5671, 0.6693, 0.4958, 0.5533, 0.6353, 0.4902, 0.5968, 0.6556, 0.44, 0.6137, 0.6693, 0.4958, 0.5533, 0.6439, 0.541, 0.541, 0.6155, 0.5325, 0.581, 0.6353, 0.4902, 0.5968, 0.6439, 0.541, 0.541, 0.6155, 0.581, 0.5325, 0.5965, 0.5675, 0.5675, 0.6155, 0.5325, 0.581, 0.6155, 0.581, 0.5325, 0.581, 0.6155, 0.5325, 0.5675, 0.5965, 0.5675, 0.5965, 0.5675, 0.5675, 0.02079, 0.9996, 0.02079, 0.02103, 0.9963, 0.08281, 0.08378, 0.9929, 0.08422, 0.08283, 0.9963, 0.02111, 0.02103, 0.9963, 0.08281, 0.02116, 0.9861, 0.1649, 0.08438, 0.9822, 0.1679, 0.08378, 0.9929, 0.08422, 0.02116, 0.9861, 0.1649, 0.02118, 0.969, 0.246, 0.08458, 0.9645, 0.2503, 0.08438, 0.9822, 0.1679, 0.02118, 0.969, 0.246, 0.02114, 0.9454, 0.3253, 0.08458, 0.9401, 0.3302, 0.08458, 0.9645, 0.2503, 0.02114, 0.9454, 0.3253, 0.02107, 0.9153, 0.4022, 0.08441, 0.9095, 0.4071, 0.08458, 0.9401, 0.3302, 0.02107, 0.9153, 0.4022, 0.02098, 0.879, 0.4764, 0.08412, 0.873, 0.4804, 0.08441, 0.9095, 0.4071, 0.02098, 0.879, 0.4764, 0.02088, 0.8367, 0.5473, 0.08379, 0.8311, 0.5497, 0.08412, 0.873, 0.4804, 0.02088, 0.8367, 0.5473, 0.0208, 0.7888, 0.6143, 0.08352, 0.7842, 0.6149, 0.08379, 0.8311, 0.5497, 0.0208, 0.7888, 0.6143, 0.02075, 0.7355, 0.6772, 0.08338, 0.7325, 0.6757, 0.08352, 0.7842, 0.6149, 0.02075, 0.7355, 0.6772, 0.02078, 0.6772, 0.7355, 0.08348, 0.6762, 0.732, 0.08338, 0.7325, 0.6757, 0.08283, 0.9963, 0.02111, 0.08378, 0.9929, 0.08422, 0.1671, 0.9822, 0.08521, 0.1649, 0.9861, 0.02137, 0.08378, 0.9929, 0.08422, 0.08438, 0.9822, 0.1679, 0.1685, 0.9709, 0.1699, 0.1671, 0.9822, 0.08521, 0.08438, 0.9822, 0.1679, 0.08458, 0.9645, 0.2503, 0.1691, 0.9525, 0.2532, 0.1685, 0.9709, 0.1699, 0.08458, 0.9645, 0.2503, 0.08458, 0.9401, 0.3302, 0.169, 0.9275, 0.3333, 0.1691, 0.9525, 0.2532, 0.08458, 0.9401, 0.3302, 0.08441, 0.9095, 0.4071, 0.1685, 0.8966, 0.4095, 0.169, 0.9275, 0.3333, 0.08441, 0.9095, 0.4071, 0.08412, 0.873, 0.4804, 0.1677, 0.8603, 0.4814, 0.1685, 0.8966, 0.4095, 0.08412, 0.873, 0.4804, 0.08379, 0.8311, 0.5497, 0.1668, 0.8192, 0.5486, 0.1677, 0.8603, 0.4814, 0.08379, 0.8311, 0.5497, 0.08352, 0.7842, 0.6149, 0.1661, 0.7738, 0.6113, 0.1668, 0.8192, 0.5486, 0.08352, 0.7842, 0.6149, 0.08338, 0.7325, 0.6757, 0.1657, 0.7241, 0.6695, 0.1661, 0.7738, 0.6113, 0.08338, 0.7325, 0.6757, 0.08348, 0.6762, 0.732, 0.1659, 0.6703, 0.7233, 0.1657, 0.7241, 0.6695, 0.1649, 0.9861, 0.02137, 0.1671, 0.9822, 0.08521, 0.2495, 0.9646, 0.08559, 0.2459, 0.9691, 0.02144, 0.1671, 0.9822, 0.08521, 0.1685, 0.9709, 0.1699, 0.2517, 0.9526, 0.1708, 0.2495, 0.9646, 0.08559, 0.1685, 0.9709, 0.1699, 0.1691, 0.9525, 0.2532, 0.2525, 0.9336, 0.2543, 0.2517, 0.9526, 0.1708, 0.1691, 0.9525, 0.2532, 0.169, 0.9275, 0.3333, 0.2519, 0.9083, 0.334, 0.2525, 0.9336, 0.2543, 0.169, 0.9275, 0.3333, 0.1685, 0.8966, 0.4095, 0.2505, 0.8774, 0.4091, 0.2519, 0.9083, 0.334, 0.1685, 0.8966, 0.4095, 0.1677, 0.8603, 0.4814, 0.2486, 0.8418, 0.4791, 0.2505, 0.8774, 0.4091, 0.1677, 0.8603, 0.4814, 0.1668, 0.8192, 0.5486, 0.2466, 0.802, 0.544, 0.2486, 0.8418, 0.4791, 0.1668, 0.8192, 0.5486, 0.1661, 0.7738, 0.6113, 0.2451, 0.7585, 0.6039, 0.2466, 0.802, 0.544, 0.1661, 0.7738, 0.6113, 0.1657, 0.7241, 0.6695, 0.2442, 0.7112, 0.6592, 0.2451, 0.7585, 0.6039, 0.1657, 0.7241, 0.6695, 0.1659, 0.6703, 0.7233, 0.2444, 0.66, 0.7104, 0.2442, 0.7112, 0.6592, 0.2459, 0.9691, 0.02144, 0.2495, 0.9646, 0.08559, 0.3297, 0.9402, 0.08557, 0.3252, 0.9454, 0.02141, 0.2495, 0.9646, 0.08559, 0.2517, 0.9526, 0.1708, 0.3323, 0.9276, 0.1707, 0.3297, 0.9402, 0.08557, 0.2517, 0.9526, 0.1708, 0.2525, 0.9336, 0.2543, 0.3327, 0.9082, 0.2538, 0.3323, 0.9276, 0.1707, 0.2525, 0.9336, 0.2543, 0.2519, 0.9083, 0.334, 0.3312, 0.883, 0.3327, 0.3327, 0.9082, 0.2538, 0.2519, 0.9083, 0.334, 0.2505, 0.8774, 0.4091, 0.3283, 0.8528, 0.4062, 0.3312, 0.883, 0.3327, 0.2505, 0.8774, 0.4091, 0.2486, 0.8418, 0.4791, 0.3247, 0.8184, 0.474, 0.3283, 0.8528, 0.4062, 0.2486, 0.8418, 0.4791, 0.2466, 0.802, 0.544, 0.3212, 0.7805, 0.5363, 0.3247, 0.8184, 0.474, 0.2466, 0.802, 0.544, 0.2451, 0.7585, 0.6039, 0.3183, 0.7393, 0.5934, 0.3212, 0.7805, 0.5363, 0.2451, 0.7585, 0.6039, 0.2442, 0.7112, 0.6592, 0.3166, 0.6947, 0.6459, 0.3183, 0.7393, 0.5934, 0.2442, 0.7112, 0.6592, 0.2444, 0.66, 0.7104, 0.3168, 0.6464, 0.6941, 0.3166, 0.6947, 0.6459, 0.3252, 0.9454, 0.02141, 0.3297, 0.9402, 0.08557, 0.4069, 0.9095, 0.08527, 0.4022, 0.9153, 0.02131, 0.3297, 0.9402, 0.08557, 0.3323, 0.9276, 0.1707, 0.4091, 0.8965, 0.17, 0.4069, 0.9095, 0.08527, 0.3323, 0.9276, 0.1707, 0.3327, 0.9082, 0.2538, 0.4084, 0.8772, 0.2523, 0.4091, 0.8965, 0.17, 0.3327, 0.9082, 0.2538, 0.3312, 0.883, 0.3327, 0.4053, 0.8526, 0.3298, 0.4084, 0.8772, 0.2523, 0.3312, 0.883, 0.3327, 0.3283, 0.8528, 0.4062, 0.4005, 0.8237, 0.4014, 0.4053, 0.8526, 0.3298, 0.3283, 0.8528, 0.4062, 0.3247, 0.8184, 0.474, 0.3948, 0.7913, 0.4669, 0.4005, 0.8237, 0.4014, 0.3247, 0.8184, 0.474, 0.3212, 0.7805, 0.5363, 0.3892, 0.7558, 0.5266, 0.3948, 0.7913, 0.4669, 0.3212, 0.7805, 0.5363, 0.3183, 0.7393, 0.5934, 0.3847, 0.7174, 0.5808, 0.3892, 0.7558, 0.5266, 0.3183, 0.7393, 0.5934, 0.3166, 0.6947, 0.6459, 0.382, 0.6759, 0.6303, 0.3847, 0.7174, 0.5808, 0.3166, 0.6947, 0.6459, 0.3168, 0.6464, 0.6941, 0.3822, 0.6306, 0.6755, 0.382, 0.6759, 0.6303, 0.4022, 0.9153, 0.02131, 0.4069, 0.9095, 0.08527, 0.4805, 0.8729, 0.08482, 0.4764, 0.879, 0.02118, 0.4069, 0.9095, 0.08527, 0.4091, 0.8965, 0.17, 0.4815, 0.86, 0.1689, 0.4805, 0.8729, 0.08482, 0.4091, 0.8965, 0.17, 0.4084, 0.8772, 0.2523, 0.4791, 0.8414, 0.25, 0.4815, 0.86, 0.1689, 0.4084, 0.8772, 0.2523, 0.4053, 0.8526, 0.3298, 0.4738, 0.8181, 0.3259, 0.4791, 0.8414, 0.25, 0.4053, 0.8526, 0.3298, 0.4005, 0.8237, 0.4014, 0.4666, 0.7911, 0.3955, 0.4738, 0.8181, 0.3259, 0.4005, 0.8237, 0.4014, 0.3948, 0.7913, 0.4669, 0.4583, 0.7613, 0.4587, 0.4666, 0.7911, 0.3955, 0.3948, 0.7913, 0.4669, 0.3892, 0.7558, 0.5266, 0.4503, 0.729, 0.5156, 0.4583, 0.7613, 0.4587, 0.3892, 0.7558, 0.5266, 0.3847, 0.7174, 0.5808, 0.4438, 0.6939, 0.567, 0.4503, 0.729, 0.5156, 0.3847, 0.7174, 0.5808, 0.382, 0.6759, 0.6303, 0.4399, 0.6558, 0.6135, 0.4438, 0.6939, 0.567, 0.382, 0.6759, 0.6303, 0.3822, 0.6306, 0.6755, 0.44, 0.6137, 0.6556, 0.4399, 0.6558, 0.6135, 0.4764, 0.879, 0.02118, 0.4805, 0.8729, 0.08482, 0.5501, 0.8308, 0.08431, 0.5473, 0.8367, 0.02103, 0.4805, 0.8729, 0.08482, 0.4815, 0.86, 0.1689, 0.5492, 0.8187, 0.1677, 0.5501, 0.8308, 0.08431, 0.4815, 0.86, 0.1689, 0.4791, 0.8414, 0.25, 0.5444, 0.8014, 0.2477, 0.5492, 0.8187, 0.1677, 0.4791, 0.8414, 0.25, 0.4738, 0.8181, 0.3259, 0.5366, 0.78, 0.3221, 0.5444, 0.8014, 0.2477, 0.4738, 0.8181, 0.3259, 0.4666, 0.7911, 0.3955, 0.5266, 0.7555, 0.3898, 0.5366, 0.78, 0.3221, 0.4666, 0.7911, 0.3955, 0.4583, 0.7613, 0.4587, 0.5155, 0.7288, 0.4506, 0.5266, 0.7555, 0.3898, 0.4583, 0.7613, 0.4587, 0.4503, 0.729, 0.5156, 0.5048, 0.7002, 0.5049, 0.5155, 0.7288, 0.4506, 0.4503, 0.729, 0.5156, 0.4438, 0.6939, 0.567, 0.4957, 0.6694, 0.5533, 0.5048, 0.7002, 0.5049, 0.4438, 0.6939, 0.567, 0.4399, 0.6558, 0.6135, 0.4901, 0.6354, 0.5967, 0.4957, 0.6694, 0.5533, 0.4399, 0.6558, 0.6135, 0.44, 0.6137, 0.6556, 0.4902, 0.5968, 0.6353, 0.4901, 0.6354, 0.5967, 0.5473, 0.8367, 0.02103, 0.5501, 0.8308, 0.08431, 0.6154, 0.7838, 0.08384, 0.6144, 0.7888, 0.02089, 0.5501, 0.8308, 0.08431, 0.5492, 0.8187, 0.1677, 0.612, 0.7731, 0.1667, 0.6154, 0.7838, 0.08384, 0.5492, 0.8187, 0.1677, 0.5444, 0.8014, 0.2477, 0.6046, 0.7577, 0.2457, 0.612, 0.7731, 0.1667, 0.5444, 0.8014, 0.2477, 0.5366, 0.78, 0.3221, 0.5939, 0.7387, 0.3188, 0.6046, 0.7577, 0.2457, 0.5366, 0.78, 0.3221, 0.5266, 0.7555, 0.3898, 0.581, 0.717, 0.385, 0.5939, 0.7387, 0.3188, 0.5266, 0.7555, 0.3898, 0.5155, 0.7288, 0.4506, 0.5671, 0.6938, 0.444, 0.581, 0.717, 0.385, 0.5155, 0.7288, 0.4506, 0.5048, 0.7002, 0.5049, 0.5533, 0.6693, 0.4958, 0.5671, 0.6938, 0.444, 0.5048, 0.7002, 0.5049, 0.4957, 0.6694, 0.5533, 0.541, 0.6439, 0.541, 0.5533, 0.6693, 0.4958, 0.4957, 0.6694, 0.5533, 0.4901, 0.6354, 0.5967, 0.5325, 0.6155, 0.581, 0.541, 0.6439, 0.541, 0.4901, 0.6354, 0.5967, 0.4902, 0.5968, 0.6353, 0.5325, 0.581, 0.6155, 0.5325, 0.6155, 0.581, 0.6144, 0.7888, 0.02089, 0.6154, 0.7838, 0.08384, 0.6762, 0.732, 0.08348, 0.6772, 0.7355, 0.02078, 0.6154, 0.7838, 0.08384, 0.612, 0.7731, 0.1667, 0.6703, 0.7233, 0.1659, 0.6762, 0.732, 0.08348, 0.612, 0.7731, 0.1667, 0.6046, 0.7577, 0.2457, 0.66, 0.7104, 0.2444, 0.6703, 0.7233, 0.1659, 0.6046, 0.7577, 0.2457, 0.5939, 0.7387, 0.3188, 0.6464, 0.6941, 0.3168, 0.66, 0.7104, 0.2444, 0.5939, 0.7387, 0.3188, 0.581, 0.717, 0.385, 0.6306, 0.6755, 0.3822, 0.6464, 0.6941, 0.3168, 0.581, 0.717, 0.385, 0.5671, 0.6938, 0.444, 0.6137, 0.6556, 0.44, 0.6306, 0.6755, 0.3822, 0.5671, 0.6938, 0.444, 0.5533, 0.6693, 0.4958, 0.5968, 0.6353, 0.4902, 0.6137, 0.6556, 0.44, 0.5533, 0.6693, 0.4958, 0.541, 0.6439, 0.541, 0.581, 0.6155, 0.5325, 0.5968, 0.6353, 0.4902, 0.541, 0.6439, 0.541, 0.5325, 0.6155, 0.581, 0.5675, 0.5965, 0.5675, 0.581, 0.6155, 0.5325, 0.5325, 0.6155, 0.581, 0.5325, 0.581, 0.6155, 0.5675, 0.5675, 0.5965, 0.5675, 0.5965, 0.5675, 0.02079, 0.02079, 0.9996, 0.08281, 0.02103, 0.9963, 0.08422, 0.08378, 0.9929, 0.02111, 0.08284, 0.9963, 0.08281, 0.02103, 0.9963, 0.1649, 0.02116, 0.9861, 0.1679, 0.08438, 0.9822, 0.08422, 0.08378, 0.9929, 0.1649, 0.02116, 0.9861, 0.246, 0.02118, 0.969, 0.2503, 0.08458, 0.9645, 0.1679, 0.08438, 0.9822, 0.246, 0.02118, 0.969, 0.3253, 0.02114, 0.9454, 0.3302, 0.08458, 0.9401, 0.2503, 0.08458, 0.9645, 0.3253, 0.02114, 0.9454, 0.4022, 0.02107, 0.9153, 0.4071, 0.08441, 0.9095, 0.3302, 0.08458, 0.9401, 0.4022, 0.02107, 0.9153, 0.4764, 0.02098, 0.879, 0.4804, 0.08412, 0.873, 0.4071, 0.08441, 0.9095, 0.4764, 0.02098, 0.879, 0.5473, 0.02088, 0.8367, 0.5497, 0.08379, 0.8311, 0.4804, 0.08412, 0.873, 0.5473, 0.02088, 0.8367, 0.6143, 0.0208, 0.7888, 0.6149, 0.08352, 0.7842, 0.5497, 0.08379, 0.8311, 0.6143, 0.0208, 0.7888, 0.6772, 0.02076, 0.7355, 0.6757, 0.08338, 0.7325, 0.6149, 0.08352, 0.7842, 0.6772, 0.02076, 0.7355, 0.7355, 0.02078, 0.6772, 0.732, 0.08348, 0.6762, 0.6757, 0.08338, 0.7325, 0.02111, 0.08284, 0.9963, 0.08422, 0.08378, 0.9929, 0.08521, 0.1671, 0.9822, 0.02137, 0.1649, 0.9861, 0.08422, 0.08378, 0.9929, 0.1679, 0.08438, 0.9822, 0.1699, 0.1685, 0.9709, 0.08521, 0.1671, 0.9822, 0.1679, 0.08438, 0.9822, 0.2503, 0.08458, 0.9645, 0.2532, 0.1691, 0.9525, 0.1699, 0.1685, 0.9709, 0.2503, 0.08458, 0.9645, 0.3302, 0.08458, 0.9401, 0.3333, 0.169, 0.9275, 0.2532, 0.1691, 0.9525, 0.3302, 0.08458, 0.9401, 0.4071, 0.08441, 0.9095, 0.4095, 0.1685, 0.8966, 0.3333, 0.169, 0.9275, 0.4071, 0.08441, 0.9095, 0.4804, 0.08412, 0.873, 0.4814, 0.1677, 0.8603, 0.4095, 0.1685, 0.8966, 0.4804, 0.08412, 0.873, 0.5497, 0.08379, 0.8311, 0.5486, 0.1668, 0.8192, 0.4814, 0.1677, 0.8603, 0.5497, 0.08379, 0.8311, 0.6149, 0.08352, 0.7842, 0.6113, 0.1661, 0.7738, 0.5486, 0.1668, 0.8192, 0.6149, 0.08352, 0.7842, 0.6757, 0.08338, 0.7325, 0.6695, 0.1657, 0.7241, 0.6113, 0.1661, 0.7738, 0.6757, 0.08338, 0.7325, 0.732, 0.08348, 0.6762, 0.7233, 0.1659, 0.6703, 0.6695, 0.1657, 0.7241, 0.02137, 0.1649, 0.9861, 0.08521, 0.1671, 0.9822, 0.08559, 0.2495, 0.9646, 0.02145, 0.2459, 0.9691, 0.08521, 0.1671, 0.9822, 0.1699, 0.1685, 0.9709, 0.1708, 0.2517, 0.9526, 0.08559, 0.2495, 0.9646, 0.1699, 0.1685, 0.9709, 0.2532, 0.1691, 0.9525, 0.2543, 0.2525, 0.9336, 0.1708, 0.2517, 0.9526, 0.2532, 0.1691, 0.9525, 0.3333, 0.169, 0.9275, 0.334, 0.2519, 0.9083, 0.2543, 0.2525, 0.9336, 0.3333, 0.169, 0.9275, 0.4095, 0.1685, 0.8966, 0.4091, 0.2505, 0.8774, 0.334, 0.2519, 0.9083, 0.4095, 0.1685, 0.8966, 0.4814, 0.1677, 0.8603, 0.4791, 0.2486, 0.8418, 0.4091, 0.2505, 0.8774, 0.4814, 0.1677, 0.8603, 0.5486, 0.1668, 0.8192, 0.544, 0.2466, 0.802, 0.4791, 0.2486, 0.8418, 0.5486, 0.1668, 0.8192, 0.6113, 0.1661, 0.7738, 0.6039, 0.2451, 0.7585, 0.544, 0.2466, 0.802, 0.6113, 0.1661, 0.7738, 0.6695, 0.1657, 0.7241, 0.6592, 0.2442, 0.7112, 0.6039, 0.2451, 0.7585, 0.6695, 0.1657, 0.7241, 0.7233, 0.1659, 0.6703, 0.7104, 0.2444, 0.66, 0.6592, 0.2442, 0.7112, 0.02145, 0.2459, 0.9691, 0.08559, 0.2495, 0.9646, 0.08557, 0.3297, 0.9402, 0.02141, 0.3252, 0.9454, 0.08559, 0.2495, 0.9646, 0.1708, 0.2517, 0.9526, 0.1707, 0.3323, 0.9276, 0.08557, 0.3297, 0.9402, 0.1708, 0.2517, 0.9526, 0.2543, 0.2525, 0.9336, 0.2538, 0.3327, 0.9082, 0.1707, 0.3323, 0.9276, 0.2543, 0.2525, 0.9336, 0.334, 0.2519, 0.9083, 0.3327, 0.3312, 0.883, 0.2538, 0.3327, 0.9082, 0.334, 0.2519, 0.9083, 0.4091, 0.2505, 0.8774, 0.4062, 0.3283, 0.8528, 0.3327, 0.3312, 0.883, 0.4091, 0.2505, 0.8774, 0.4791, 0.2486, 0.8418, 0.474, 0.3247, 0.8184, 0.4062, 0.3283, 0.8528, 0.4791, 0.2486, 0.8418, 0.544, 0.2466, 0.802, 0.5363, 0.3212, 0.7805, 0.474, 0.3247, 0.8184, 0.544, 0.2466, 0.802, 0.6039, 0.2451, 0.7585, 0.5934, 0.3183, 0.7393, 0.5363, 0.3212, 0.7805, 0.6039, 0.2451, 0.7585, 0.6592, 0.2442, 0.7112, 0.6459, 0.3166, 0.6947, 0.5934, 0.3183, 0.7393, 0.6592, 0.2442, 0.7112, 0.7104, 0.2444, 0.66, 0.6941, 0.3168, 0.6464, 0.6459, 0.3166, 0.6947, 0.02141, 0.3252, 0.9454, 0.08557, 0.3297, 0.9402, 0.08528, 0.4069, 0.9095, 0.02131, 0.4022, 0.9153, 0.08557, 0.3297, 0.9402, 0.1707, 0.3323, 0.9276, 0.17, 0.4091, 0.8965, 0.08528, 0.4069, 0.9095, 0.1707, 0.3323, 0.9276, 0.2538, 0.3327, 0.9082, 0.2523, 0.4084, 0.8772, 0.17, 0.4091, 0.8965, 0.2538, 0.3327, 0.9082, 0.3327, 0.3312, 0.883, 0.3298, 0.4053, 0.8526, 0.2523, 0.4084, 0.8772, 0.3327, 0.3312, 0.883, 0.4062, 0.3283, 0.8528, 0.4014, 0.4005, 0.8237, 0.3298, 0.4053, 0.8526, 0.4062, 0.3283, 0.8528, 0.474, 0.3247, 0.8184, 0.4669, 0.3948, 0.7913, 0.4014, 0.4005, 0.8237, 0.474, 0.3247, 0.8184, 0.5363, 0.3212, 0.7805, 0.5266, 0.3892, 0.7558, 0.4669, 0.3948, 0.7913, 0.5363, 0.3212, 0.7805, 0.5934, 0.3183, 0.7393, 0.5808, 0.3847, 0.7174, 0.5266, 0.3892, 0.7558, 0.5934, 0.3183, 0.7393, 0.6459, 0.3166, 0.6947, 0.6303, 0.382, 0.6759, 0.5808, 0.3847, 0.7174, 0.6459, 0.3166, 0.6947, 0.6941, 0.3168, 0.6464, 0.6755, 0.3822, 0.6306, 0.6303, 0.382, 0.6759, 0.02131, 0.4022, 0.9153, 0.08528, 0.4069, 0.9095, 0.08482, 0.4805, 0.8729, 0.02118, 0.4764, 0.879, 0.08528, 0.4069, 0.9095, 0.17, 0.4091, 0.8965, 0.1689, 0.4815, 0.86, 0.08482, 0.4805, 0.8729, 0.17, 0.4091, 0.8965, 0.2523, 0.4084, 0.8772, 0.25, 0.4791, 0.8414, 0.1689, 0.4815, 0.86, 0.2523, 0.4084, 0.8772, 0.3298, 0.4053, 0.8526, 0.3259, 0.4738, 0.8181, 0.25, 0.4791, 0.8414, 0.3298, 0.4053, 0.8526, 0.4014, 0.4005, 0.8237, 0.3955, 0.4666, 0.7911, 0.3259, 0.4738, 0.8181, 0.4014, 0.4005, 0.8237, 0.4669, 0.3948, 0.7913, 0.4587, 0.4583, 0.7613, 0.3955, 0.4666, 0.7911, 0.4669, 0.3948, 0.7913, 0.5266, 0.3892, 0.7558, 0.5156, 0.4503, 0.729, 0.4587, 0.4583, 0.7613, 0.5266, 0.3892, 0.7558, 0.5808, 0.3847, 0.7174, 0.567, 0.4438, 0.6939, 0.5156, 0.4503, 0.729, 0.5808, 0.3847, 0.7174, 0.6303, 0.382, 0.6759, 0.6135, 0.4399, 0.6558, 0.567, 0.4438, 0.6939, 0.6303, 0.382, 0.6759, 0.6755, 0.3822, 0.6306, 0.6556, 0.44, 0.6137, 0.6135, 0.4399, 0.6558, 0.02118, 0.4764, 0.879, 0.08482, 0.4805, 0.8729, 0.08431, 0.5501, 0.8308, 0.02103, 0.5473, 0.8367, 0.08482, 0.4805, 0.8729, 0.1689, 0.4815, 0.86, 0.1677, 0.5492, 0.8187, 0.08431, 0.5501, 0.8308, 0.1689, 0.4815, 0.86, 0.25, 0.4791, 0.8414, 0.2477, 0.5444, 0.8014, 0.1677, 0.5492, 0.8187, 0.25, 0.4791, 0.8414, 0.3259, 0.4738, 0.8181, 0.3221, 0.5366, 0.78, 0.2477, 0.5444, 0.8014, 0.3259, 0.4738, 0.8181, 0.3955, 0.4666, 0.7911, 0.3898, 0.5266, 0.7555, 0.3221, 0.5366, 0.78, 0.3955, 0.4666, 0.7911, 0.4587, 0.4583, 0.7613, 0.4506, 0.5155, 0.7288, 0.3898, 0.5266, 0.7555, 0.4587, 0.4583, 0.7613, 0.5156, 0.4503, 0.729, 0.5049, 0.5048, 0.7002, 0.4506, 0.5155, 0.7288, 0.5156, 0.4503, 0.729, 0.567, 0.4438, 0.6939, 0.5533, 0.4957, 0.6694, 0.5049, 0.5048, 0.7002, 0.567, 0.4438, 0.6939, 0.6135, 0.4399, 0.6558, 0.5967, 0.4901, 0.6354, 0.5533, 0.4957, 0.6694, 0.6135, 0.4399, 0.6558, 0.6556, 0.44, 0.6137, 0.6353, 0.4902, 0.5968, 0.5967, 0.4901, 0.6354, 0.02103, 0.5473, 0.8367, 0.08431, 0.5501, 0.8308, 0.08384, 0.6154, 0.7838, 0.02089, 0.6144, 0.7888, 0.08431, 0.5501, 0.8308, 0.1677, 0.5492, 0.8187, 0.1667, 0.612, 0.7731, 0.08384, 0.6154, 0.7838, 0.1677, 0.5492, 0.8187, 0.2477, 0.5444, 0.8014, 0.2457, 0.6046, 0.7577, 0.1667, 0.612, 0.7731, 0.2477, 0.5444, 0.8014, 0.3221, 0.5366, 0.78, 0.3188, 0.5939, 0.7387, 0.2457, 0.6046, 0.7577, 0.3221, 0.5366, 0.78, 0.3898, 0.5266, 0.7555, 0.385, 0.581, 0.717, 0.3188, 0.5939, 0.7387, 0.3898, 0.5266, 0.7555, 0.4506, 0.5155, 0.7288, 0.444, 0.5671, 0.6938, 0.385, 0.581, 0.717, 0.4506, 0.5155, 0.7288, 0.5049, 0.5048, 0.7002, 0.4958, 0.5533, 0.6693, 0.444, 0.5671, 0.6938, 0.5049, 0.5048, 0.7002, 0.5533, 0.4957, 0.6694, 0.541, 0.541, 0.6439, 0.4958, 0.5533, 0.6693, 0.5533, 0.4957, 0.6694, 0.5967, 0.4901, 0.6354, 0.581, 0.5325, 0.6155, 0.541, 0.541, 0.6439, 0.5967, 0.4901, 0.6354, 0.6353, 0.4902, 0.5968, 0.6155, 0.5325, 0.581, 0.581, 0.5325, 0.6155, 0.02089, 0.6144, 0.7888, 0.08384, 0.6154, 0.7838, 0.08348, 0.6762, 0.732, 0.02078, 0.6772, 0.7355, 0.08384, 0.6154, 0.7838, 0.1667, 0.612, 0.7731, 0.1659, 0.6703, 0.7233, 0.08348, 0.6762, 0.732, 0.1667, 0.612, 0.7731, 0.2457, 0.6046, 0.7577, 0.2444, 0.66, 0.7104, 0.1659, 0.6703, 0.7233, 0.2457, 0.6046, 0.7577, 0.3188, 0.5939, 0.7387, 0.3168, 0.6464, 0.6941, 0.2444, 0.66, 0.7104, 0.3188, 0.5939, 0.7387, 0.385, 0.581, 0.717, 0.3822, 0.6306, 0.6755, 0.3168, 0.6464, 0.6941, 0.385, 0.581, 0.717, 0.444, 0.5671, 0.6938, 0.44, 0.6137, 0.6556, 0.3822, 0.6306, 0.6755, 0.444, 0.5671, 0.6938, 0.4958, 0.5533, 0.6693, 0.4902, 0.5968, 0.6353, 0.44, 0.6137, 0.6556, 0.4958, 0.5533, 0.6693, 0.541, 0.541, 0.6439, 0.5325, 0.581, 0.6155, 0.4902, 0.5968, 0.6353, 0.541, 0.541, 0.6439, 0.581, 0.5325, 0.6155, 0.5675, 0.5675, 0.5965, 0.5325, 0.581, 0.6155, 0.581, 0.5325, 0.6155, 0.6155, 0.5325, 0.581, 0.5965, 0.5675, 0.5675, 0.5675, 0.5675, 0.5965, 0.5965, 0.5675, 0.5675, 0.5675, 0.5965, 0.5675, 0.5675, 0.5675, 0.5965, 0.9996, 0.02079, 0.02079, 0.9998, 0.02067, -2.542e-09, 0.9966, 0.08258, -3.998e-09, 0.9963, 0.08281, 0.02103, 0.9963, 0.08281, 0.02103, 0.9966, 0.08258, -3.998e-09, 0.9864, 0.1646, 4.656e-09, 0.9861, 0.1649, 0.02116, 0.9861, 0.1649, 0.02116, 0.9864, 0.1646, 4.656e-09, 0.9694, 0.2455, 6.951e-09, 0.969, 0.246, 0.02118, 0.969, 0.246, 0.02118, 0.9694, 0.2455, 6.951e-09, 0.9458, 0.3247, -6.902e-09, 0.9454, 0.3253, 0.02114, 0.9454, 0.3253, 0.02114, 0.9458, 0.3247, -6.902e-09, 0.9158, 0.4017, -1.669e-08, 0.9153, 0.4022, 0.02107, 0.9153, 0.4022, 0.02107, 0.9158, 0.4017, -1.669e-08, 0.8795, 0.4759, 4.929e-09, 0.879, 0.4764, 0.02098, 0.879, 0.4764, 0.02098, 0.8795, 0.4759, 4.929e-09, 0.8372, 0.5469, 1.62e-08, 0.8367, 0.5473, 0.02088, 0.8367, 0.5473, 0.02088, 0.8372, 0.5469, 1.62e-08, 0.7891, 0.6142, -2.08e-08, 0.7888, 0.6143, 0.0208, 0.7888, 0.6143, 0.0208, 0.7891, 0.6142, -2.08e-08, 0.7357, 0.6773, -3.184e-08, 0.7355, 0.6772, 0.02076, 0.7355, 0.6772, 0.02076, 0.7357, 0.6773, -3.184e-08, 0.6773, 0.7357, -3.067e-10, 0.6772, 0.7355, 0.02078, 0.6772, 0.7355, 0.02078, 0.6773, 0.7357, -3.067e-10, 0.6142, 0.7891, 2.939e-08, 0.6144, 0.7888, 0.02089, 0.6144, 0.7888, 0.02089, 0.6142, 0.7891, 2.939e-08, 0.5469, 0.8372, 4.343e-08, 0.5473, 0.8367, 0.02103, 0.5473, 0.8367, 0.02103, 0.5469, 0.8372, 4.343e-08, 0.4759, 0.8795, 3.29e-08, 0.4764, 0.879, 0.02118, 0.4764, 0.879, 0.02118, 0.4759, 0.8795, 3.29e-08, 0.4017, 0.9158, 1.074e-09, 0.4022, 0.9153, 0.02131, 0.4022, 0.9153, 0.02131, 0.4017, 0.9158, 1.074e-09, 0.3247, 0.9458, -2.035e-08, 0.3252, 0.9454, 0.02141, 0.3252, 0.9454, 0.02141, 0.3247, 0.9458, -2.035e-08, 0.2455, 0.9694, -1.997e-08, 0.2459, 0.9691, 0.02144, 0.2459, 0.9691, 0.02144, 0.2455, 0.9694, -1.997e-08, 0.1646, 0.9864, -9.717e-09, 0.1649, 0.9861, 0.02137, 0.1649, 0.9861, 0.02137, 0.1646, 0.9864, -9.717e-09, 0.08258, 0.9966, 7.998e-09, 0.08283, 0.9963, 0.02111, 0.08283, 0.9963, 0.02111, 0.08258, 0.9966, 7.998e-09, 0.02067, 0.9998, 8.717e-09, 0.02079, 0.9996, 0.02079, -4.29e-09, 0.02067, 0.9998, 0.02079, 0.02079, 0.9996, 0.02111, 0.08284, 0.9963, -1.659e-08, 0.08258, 0.9966, -1.659e-08, 0.08258, 0.9966, 0.02111, 0.08284, 0.9963, 0.02137, 0.1649, 0.9861, 7.429e-11, 0.1646, 0.9864, 7.429e-11, 0.1646, 0.9864, 0.02137, 0.1649, 0.9861, 0.02145, 0.2459, 0.9691, -1.421e-08, 0.2455, 0.9694, -1.421e-08, 0.2455, 0.9694, 0.02145, 0.2459, 0.9691, 0.02141, 0.3252, 0.9454, -1.852e-08, 0.3247, 0.9458, -1.852e-08, 0.3247, 0.9458, 0.02141, 0.3252, 0.9454, 0.02131, 0.4022, 0.9153, -5.989e-09, 0.4017, 0.9158, -5.989e-09, 0.4017, 0.9158, 0.02131, 0.4022, 0.9153, 0.02118, 0.4764, 0.879, 1.13e-08, 0.4759, 0.8795, 1.13e-08, 0.4759, 0.8795, 0.02118, 0.4764, 0.879, 0.02103, 0.5473, 0.8367, 2.536e-08, 0.5469, 0.8372, 2.536e-08, 0.5469, 0.8372, 0.02103, 0.5473, 0.8367, 0.02089, 0.6144, 0.7888, 2.202e-08, 0.6142, 0.7891, 2.202e-08, 0.6142, 0.7891, 0.02089, 0.6144, 0.7888, 0.02078, 0.6772, 0.7355, 2.793e-08, 0.6773, 0.7357, 2.793e-08, 0.6773, 0.7357, 0.02078, 0.6772, 0.7355, 0.02075, 0.7355, 0.6772, 2.917e-08, 0.7357, 0.6773, 2.917e-08, 0.7357, 0.6773, 0.02075, 0.7355, 0.6772, 0.0208, 0.7888, 0.6143, 4.047e-08, 0.7891, 0.6142, 4.047e-08, 0.7891, 0.6142, 0.0208, 0.7888, 0.6143, 0.02088, 0.8367, 0.5473, 4.456e-08, 0.8372, 0.5469, 4.456e-08, 0.8372, 0.5469, 0.02088, 0.8367, 0.5473, 0.02098, 0.879, 0.4764, 3.497e-08, 0.8795, 0.4759, 3.497e-08, 0.8795, 0.4759, 0.02098, 0.879, 0.4764, 0.02107, 0.9153, 0.4022, -4.691e-09, 0.9158, 0.4017, -4.691e-09, 0.9158, 0.4017, 0.02107, 0.9153, 0.4022, 0.02114, 0.9454, 0.3253, -7.643e-09, 0.9458, 0.3247, -7.643e-09, 0.9458, 0.3247, 0.02114, 0.9454, 0.3253, 0.02118, 0.969, 0.246, 4.657e-09, 0.9694, 0.2455, 4.657e-09, 0.9694, 0.2455, 0.02118, 0.969, 0.246, 0.02116, 0.9861, 0.1649, 9.138e-09, 0.9864, 0.1646, 9.138e-09, 0.9864, 0.1646, 0.02116, 0.9861, 0.1649, 0.02103, 0.9963, 0.08281, 1.931e-08, 0.9966, 0.08258, 1.931e-08, 0.9966, 0.08258, 0.02103, 0.9963, 0.08281, 0.02079, 0.9996, 0.02079, 1.017e-08, 0.9998, 0.02067, 0.9998, -9.198e-08, 0.02067, 0.9996, 0.02079, 0.02079, 0.9963, 0.0211, 0.08283, 0.9966, -2.729e-07, 0.08258, 0.9966, -2.729e-07, 0.08258, 0.9963, 0.0211, 0.08283, 0.9861, 0.02137, 0.1649, 0.9864, -8.487e-08, 0.1646, 0.9864, -8.487e-08, 0.1646, 0.9861, 0.02137, 0.1649, 0.9691, 0.02145, 0.2459, 0.9694, -4.647e-08, 0.2455, 0.9694, -4.647e-08, 0.2455, 0.9691, 0.02145, 0.2459, 0.9454, 0.02141, 0.3252, 0.9458, 1.382e-08, 0.3247, 0.9458, 1.382e-08, 0.3247, 0.9454, 0.02141, 0.3252, 0.9153, 0.02131, 0.4022, 0.9158, 1.493e-07, 0.4017, 0.9158, 1.493e-07, 0.4017, 0.9153, 0.02131, 0.4022, 0.879, 0.02118, 0.4764, 0.8795, 2.571e-07, 0.4759, 0.8795, 2.571e-07, 0.4759, 0.879, 0.02118, 0.4764, 0.8367, 0.02103, 0.5473, 0.8372, 4.837e-07, 0.5469, 0.8372, 4.837e-07, 0.5469, 0.8367, 0.02103, 0.5473, 0.7888, 0.02089, 0.6144, 0.7891, 4.073e-07, 0.6142, 0.7891, 4.073e-07, 0.6142, 0.7888, 0.02089, 0.6144, 0.7355, 0.02078, 0.6772, 0.7357, 1.038e-07, 0.6773, 0.7357, 1.038e-07, 0.6773, 0.7355, 0.02078, 0.6772, 0.6772, 0.02076, 0.7355, 0.6773, -4.242e-08, 0.7357, 0.6773, -4.242e-08, 0.7357, 0.6772, 0.02076, 0.7355, 0.6143, 0.0208, 0.7888, 0.6142, 1.953e-07, 0.7891, 0.6142, 1.953e-07, 0.7891, 0.6143, 0.0208, 0.7888, 0.5473, 0.02088, 0.8367, 0.5469, 3.149e-07, 0.8372, 0.5469, 3.149e-07, 0.8372, 0.5473, 0.02088, 0.8367, 0.4764, 0.02098, 0.879, 0.4759, 5.823e-08, 0.8795, 0.4759, 5.823e-08, 0.8795, 0.4764, 0.02098, 0.879, 0.4022, 0.02107, 0.9153, 0.4017, -1.518e-07, 0.9158, 0.4017, -1.518e-07, 0.9158, 0.4022, 0.02107, 0.9153, 0.3253, 0.02114, 0.9454, 0.3247, 9.717e-08, 0.9458, 0.3247, 9.717e-08, 0.9458, 0.3253, 0.02114, 0.9454, 0.246, 0.02118, 0.969, 0.2455, 1.71e-07, 0.9694, 0.2455, 1.71e-07, 0.9694, 0.246, 0.02118, 0.969, 0.1649, 0.02116, 0.9861, 0.1646, -3.848e-13, 0.9864, 0.1646, -3.848e-13, 0.9864, 0.1649, 0.02116, 0.9861, 0.08281, 0.02103, 0.9963, 0.08258, -4.986e-08, 0.9966, 0.08258, -4.986e-08, 0.9966, 0.08281, 0.02103, 0.9963, 0.02079, 0.02079, 0.9996, 0.02067, -2.492e-08, 0.9998, 0.9998, 0.02067, -2.542e-09, 0.9996, 0.02079, 0.02079, 0.9998, -9.198e-08, 0.02067, 1.0, 0.0, 0.0])] * 3)])
me_stone_cube_001 = bpy.data.meshes.new('Stone_Cube.001')
me_stone_cube_001.from_pydata([(1.0, 1.0, -4.0), (1.0, -1.0, -4.0), (1.0, 1.0, -2.0), (1.0, -1.0, -2.0), (-1.0, 1.0, -4.0), (-1.0, -1.0, -4.0), (-1.0, 1.0, -2.0), (-1.0, -1.0, -2.0)], [], [(0, 4, 6, 2), (3, 2, 6, 7), (7, 6, 4, 5), (5, 1, 3, 7), (1, 0, 2, 3), (5, 4, 0, 1)])
me_stone_cube_001.polygons.foreach_set('use_smooth', [True] * 6)
_k = set([(0, 1), (0, 2), (0, 4), (1, 3), (1, 5), (2, 3), (2, 6), (3, 7), (4, 5), (4, 6), (5, 7), (6, 7)])
me_stone_cube_001.attributes.new('sharp_edge', 'BOOLEAN', 'EDGE').data.foreach_set('value', [ (min(e.vertices), max(e.vertices)) in _k for e in me_stone_cube_001.edges])
_uv = me_stone_cube_001.uv_layers.new(name='UVMap')
_uv.uv.foreach_set('vector', [0.0, 0.0, 1.0, 0.0, 1.0, 1.0, 0.0, 1.0, 0.0, 0.0, 1.0, 0.0, 1.0, 1.0, 0.0, 1.0, 0.0, 0.0, 1.0, 0.0, 1.0, 1.0, 0.0, 1.0, 0.0, 0.0, 1.0, 0.0, 1.0, 1.0, 0.0, 1.0, 0.0, 0.0, 1.0, 0.0, 1.0, 1.0, 0.0, 1.0, 0.0, 0.0, 1.0, 0.0, 1.0, 1.0, 0.0, 1.0])
me_stone_cube_001.materials.append(mat_material_005)
me_stone_cube_001.update()
me_stone_cube_001.normals_split_custom_set([tuple(v) for v in zip(*[iter([0.0, 1.0, 0.0, 0.0, 1.0, 0.0, 0.0, 1.0, 0.0, 0.0, 1.0, 0.0, 0.0, 0.0, 1.0, 0.0, 0.0, 1.0, 0.0, 0.0, 1.0, 0.0, 0.0, 1.0, -1.0, 0.0, 0.0, -1.0, 0.0, 0.0, -1.0, 0.0, 0.0, -1.0, 0.0, 0.0, 0.0, -1.0, 0.0, 0.0, -1.0, 0.0, 0.0, -1.0, 0.0, 0.0, -1.0, 0.0, 1.0, 0.0, 0.0, 1.0, 0.0, 0.0, 1.0, 0.0, 0.0, 1.0, 0.0, 0.0, 0.0, 0.0, -1.0, 0.0, 0.0, -1.0, 0.0, 0.0, -1.0, 0.0, 0.0, -1.0])] * 3)])

# ---- objects
ob_cube = bpy.data.objects.new('Cube', me_cube)
ob_light = bpy.data.objects.new('Light', light_light)
ob_camera = bpy.data.objects.new('Camera', cam_camera)
ob_dirt_001_cube_003 = bpy.data.objects.new('Dirt.001_Cube.003', me_dirt_001_cube_003)
ob_dirt_002_cube_004 = bpy.data.objects.new('Dirt.002_Cube.004', me_dirt_002_cube_004)
ob_dirt_cube = bpy.data.objects.new('Dirt_Cube', me_dirt_cube)
ob_oak_planks_cube_002 = bpy.data.objects.new('Oak_Planks_Cube.002', me_oak_planks_cube_002)
ob_plane = bpy.data.objects.new('Plane', me_plane)
ob_stone_cube_001 = bpy.data.objects.new('Stone_Cube.001', me_stone_cube_001)

# ---- transforms, parenting, visibility, modifiers, constraints
ob_cube.location = (0.0, 0.0, 0.0)
ob_cube.lock_rotations_4d = False
ob_cube.empty_display_type = 'ARROWS'
ob_cube.lineart.crease_threshold = 0.0
ob_light.location = (4.076, 1.005, 5.904)
ob_light.rotation_euler = (0.6503, 0.05522, 1.866)
ob_light.lock_rotations_4d = False
ob_light.empty_display_type = 'ARROWS'
ob_light.color = (0.0, 0.0, 0.0, 0.0)
ob_light.lineart.crease_threshold = 0.0
ob_camera.location = (7.359, -6.926, 4.958)
ob_camera.rotation_euler = (1.109, 0.0, 0.8149)
ob_camera.lock_rotations_4d = False
ob_camera.empty_display_type = 'ARROWS'
ob_camera.color = (0.0, 0.0, 0.0, 0.0)
ob_camera.display_type = 'WIRE'
ob_camera.lineart.crease_threshold = 0.0
ob_dirt_001_cube_003.location = (0.0, 0.0, 0.0)
ob_dirt_001_cube_003.rotation_euler = (1.571, -0.0, 0.0)
ob_dirt_002_cube_004.location = (0.0, 0.0, 0.0)
ob_dirt_002_cube_004.rotation_euler = (1.571, -0.0, 0.0)
ob_dirt_cube.location = (0.0, 0.0, 0.0)
ob_dirt_cube.rotation_euler = (1.571, -0.0, 0.0)
ob_oak_planks_cube_002.location = (0.0, 0.0, 0.0)
ob_oak_planks_cube_002.rotation_euler = (1.571, -0.0, 0.0)
ob_plane.location = (0.0, 0.0, 0.0)
ob_plane.rotation_euler = (1.571, -0.0, 0.0)
ob_stone_cube_001.location = (0.0, 0.0, 0.0)
ob_stone_cube_001.rotation_euler = (1.571, -0.0, 0.0)

# ---- collection membership
col_collection.objects.link(ob_cube)
col_collection.objects.link(ob_light)
col_collection.objects.link(ob_camera)
col_collection.objects.link(ob_dirt_001_cube_003)
col_collection.objects.link(ob_dirt_002_cube_004)
col_collection.objects.link(ob_dirt_cube)
col_collection.objects.link(ob_oak_planks_cube_002)
col_collection.objects.link(ob_plane)
col_collection.objects.link(ob_stone_cube_001)

# ---- scene / render settings (as saved in the file)
scene.camera = ob_camera
scene.frame_start = 1; scene.frame_end = 250; scene.frame_set(1)
scene.render.engine = 'BLENDER_EEVEE_NEXT'
bpy.context.view_layer.update()
